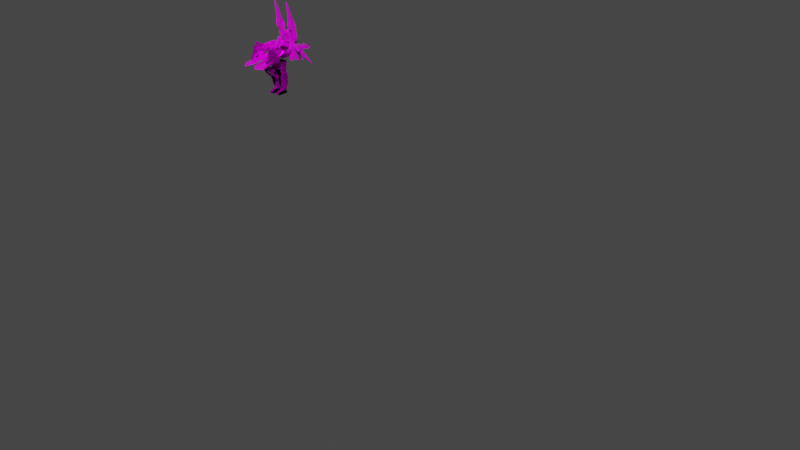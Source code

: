 # Source: s0.blend  (saved by Blender 2.93.21; exported with 4.5.12 LTS)
import bpy
from mathutils import Matrix  # noqa: F401  (used for matrix-valued properties, if any)

bpy.ops.wm.read_factory_settings(use_empty=True)
scene = bpy.context.scene
scene.name = 'Scene'

# ---- collections
col_h1 = bpy.data.collections.new('h1'); scene.collection.children.link(col_h1)
col_h66 = bpy.data.collections.new('h66'); scene.collection.children.link(col_h66)
col_h70 = bpy.data.collections.new('h70'); scene.collection.children.link(col_h70)
col_h74 = bpy.data.collections.new('h74'); scene.collection.children.link(col_h74)
col_h78 = bpy.data.collections.new('h78'); scene.collection.children.link(col_h78)
col_h82 = bpy.data.collections.new('h82'); scene.collection.children.link(col_h82)
col_h86 = bpy.data.collections.new('h86'); scene.collection.children.link(col_h86)
col_h202 = bpy.data.collections.new('h202'); scene.collection.children.link(col_h202)
col_h206 = bpy.data.collections.new('h206'); scene.collection.children.link(col_h206)
col_b54 = bpy.data.collections.new('b54'); scene.collection.children.link(col_b54)
col_b142 = bpy.data.collections.new('b142'); scene.collection.children.link(col_b142)
col_a50 = bpy.data.collections.new('a50'); scene.collection.children.link(col_a50)
col_a54 = bpy.data.collections.new('a54'); scene.collection.children.link(col_a54)
col_a134 = bpy.data.collections.new('a134'); scene.collection.children.link(col_a134)
col_l50 = bpy.data.collections.new('l50'); scene.collection.children.link(col_l50)
col_l46 = bpy.data.collections.new('l46'); scene.collection.children.link(col_l46)
col_l54 = bpy.data.collections.new('l54'); scene.collection.children.link(col_l54)
col_l150 = bpy.data.collections.new('l150'); scene.collection.children.link(col_l150)
col_r70 = bpy.data.collections.new('r70'); scene.collection.children.link(col_r70)
col_r74 = bpy.data.collections.new('r74'); scene.collection.children.link(col_r74)
col_r222 = bpy.data.collections.new('r222'); scene.collection.children.link(col_r222)

# ---- images (referenced by path relative to the original .blend; pixels are not part of the script)
import os
ASSET_DIR = os.environ.get("B2B_ASSET_DIR", "")  # directory of the original .blend (textures are referenced by path, not embedded)
HERE = os.path.dirname(os.path.abspath(__file__))  # packed textures are extracted next to this script under _unpacked/

def load_image(name, relpath, width, height, colorspace="sRGB"):
    """Load a texture the original file referenced (path relative to the .blend, or extracted next to this script)."""
    p = next((c for c in (os.path.join(HERE, relpath), os.path.join(ASSET_DIR, relpath)) if relpath and os.path.exists(c)), "")
    if p:
        img = bpy.data.images.load(p, check_existing=True)
        img.name = name
    else:  # same state as the original file: an image datablock whose file is absent (Cycles renders it pink)
        img = bpy.data.images.new(name, width, height)
        img.source = "FILE"
        img.filepath = "//" + (relpath or name)
    img.colorspace_settings.name = colorspace
    return img
img_s0__png = load_image('s0_.png', 's0_.png', 1024, 1024, 'sRGB')
img_s0g_png = load_image('s0g.png', 's0g.png', 1024, 1024, 'sRGB')

# ---- materials (node trees are filled in below, after node groups)
mat_maintex = bpy.data.materials.new('maintex')
mat_maintex_1 = bpy.data.materials.new('maintex')
mat_maintex_1.use_transparent_shadow = False
mat_gold = bpy.data.materials.new('gold')
mat_gold.use_transparent_shadow = False

# ---- material node trees
mat_maintex_1.use_nodes = True; mat_maintex_1.node_tree.nodes.clear()
_N = mat_maintex_1.node_tree.nodes; _L = mat_maintex_1.node_tree.links
n0 = _N.new('ShaderNodeOutputMaterial'); n0.name = 'Material Output'; n0.location = (300, 300)
n1 = _N.new('ShaderNodeBsdfPrincipled'); n1.name = 'Principled BSDF'; n1.location = (10, 300)
n1.distribution = 'GGX'
n1.subsurface_method = 'BURLEY'
n1.inputs[2].default_value = 0.1136
n1.inputs[3].default_value = 1.45
n1.inputs[13].default_value = 1.0
n1.inputs[27].default_value = (0.0, 0.0, 0.0, 1.0)
n1.inputs[28].default_value = 1.0
n2 = _N.new('ShaderNodeTexImage'); n2.name = 'baseColorTexture'; n2.location = (-433, 207)
n2.label = 'baseColorTexture'
n2.image = img_s0__png
n2.interpolation = 'Closest'
n3 = _N.new('ShaderNodeUVMap'); n3.name = 'UV Map'; n3.location = (-631, 176)
n3.uv_map = 'UVMap'
_L.new(n1.outputs[0], n0.inputs[0])
_L.new(n2.outputs[0], n1.inputs[0])
_L.new(n3.outputs[0], n2.inputs[0])
n0.is_active_output = True
mat_gold.use_nodes = True; mat_gold.node_tree.nodes.clear()
_N = mat_gold.node_tree.nodes; _L = mat_gold.node_tree.links
n0 = _N.new('ShaderNodeOutputMaterial'); n0.name = 'Material Output'; n0.location = (300, 300)
n1 = _N.new('ShaderNodeBsdfPrincipled'); n1.name = 'Principled BSDF'; n1.location = (10, 300)
n1.distribution = 'GGX'
n1.subsurface_method = 'BURLEY'
n1.inputs[1].default_value = 0.8455
n1.inputs[2].default_value = 0.1364
n1.inputs[3].default_value = 1.45
n1.inputs[13].default_value = 0.0
n1.inputs[27].default_value = (0.0, 0.0, 0.0, 1.0)
n1.inputs[28].default_value = 1.0
n2 = _N.new('ShaderNodeTexImage'); n2.name = 'baseColorTexture'; n2.location = (-433, 207)
n2.label = 'baseColorTexture'
n2.image = img_s0g_png
n2.interpolation = 'Closest'
n3 = _N.new('ShaderNodeUVMap'); n3.name = 'UV Map'; n3.location = (-631, 176)
n3.uv_map = 'UVMap'
_L.new(n1.outputs[0], n0.inputs[0])
_L.new(n2.outputs[0], n1.inputs[0])
_L.new(n3.outputs[0], n2.inputs[0])
n0.is_active_output = True

# ---- world
world_world = bpy.data.worlds.new('World'); scene.world = world_world
world_world.use_nodes = True; world_world.node_tree.nodes.clear()
_N = world_world.node_tree.nodes; _L = world_world.node_tree.links
n0 = _N.new('ShaderNodeOutputWorld'); n0.name = 'World Output'; n0.location = (300, 300)
n1 = _N.new('ShaderNodeBackground'); n1.name = 'Background'; n1.location = (10, 300)
n1.inputs[0].default_value = (0.05088, 0.05088, 0.05088, 1.0)
_L.new(n1.outputs[0], n0.inputs[0])
n0.is_active_output = True
world_world.color = (0.05088, 0.05088, 0.05088)
world_world.use_sun_shadow = False
world_world.sun_shadow_jitter_overblur = 0.0

# ---- meshes
me_bodymesh = bpy.data.meshes.new('BodyMesh')
me_bodymesh.from_pydata([], [], [])
me_bodymesh.materials.append(None)
me_bodymesh.update()
me_head = bpy.data.meshes.new('Head')
me_head.from_pydata([], [], [])
me_head.materials.append(None)
me_head.update()
me_legmesh = bpy.data.meshes.new('LegMesh')
me_legmesh.from_pydata([], [], [])
me_legmesh.materials.append(None)
me_legmesh.update()
me_armmesh = bpy.data.meshes.new('ArmMesh')
me_armmesh.from_pydata([], [], [])
me_armmesh.materials.append(None)
me_armmesh.update()
me_cube_006 = bpy.data.meshes.new('Cube.006')
me_cube_006.from_pydata([], [], [])
me_cube_006.materials.append(None)
me_cube_006.update()
me_002 = bpy.data.meshes.new('立方体.002')
me_002.from_pydata([(1.552, 0.8473, -7.791), (1.552, 1.337, -7.887), (3.017, 1.627, -6.334), (3.017, 1.137, -6.238), (2.161, 0.4506, -2.736), (1.0, -0.2737, 0.08255), (2.181, 0.9643, -2.714), (1.0, 0.1781, 0.2163), (0.4178, 1.06, -6.414), (-1.74e-16, 0.1781, 0.2163), (0.4178, 0.6491, -2.91), (-2.037e-16, -0.2737, 0.08255), (1.208, -0.1343, 0.05475), (1.059, -0.3141, 0.5643), (1.208, 0.2452, 0.1454), (1.059, 0.06545, 0.6549), (5.96e-08, 0.3831, -0.3199), (5.96e-08, -0.008444, 0.9456), (5.96e-08, 0.003607, -0.4106), (5.96e-08, -0.388, 0.8549)], [], [(6, 4, 3, 2), (8, 9, 7, 6), (6, 7, 5, 4), (10, 8, 1, 0), (8, 6, 2, 1), (4, 10, 0, 3), (7, 9, 11, 5), (4, 5, 11, 10), (1, 2, 3, 0), (11, 9, 8, 10), (16, 17, 15, 14), (14, 15, 13, 12), (16, 14, 12, 18), (15, 17, 19, 13), (12, 13, 19, 18)])
_uv = me_002.uv_layers.new(name='UVMap')
_uv.uv.foreach_set('vector', [0.04472, 0.9434, 0.04396, 0.9435, 0.05166, 0.923, 0.05222, 0.9233, 0.04052, 0.9437, 0.03438, 0.9559, 0.03893, 0.9557, 0.04472, 0.9434, 0.04472, 0.9434, 0.03893, 0.9557, 0.03809, 0.9549, 0.04396, 0.9435, 0.03969, 0.9437, 0.04052, 0.9437, 0.04247, 0.9227, 0.04175, 0.9223, 0.04052, 0.9437, 0.04472, 0.9434, 0.05222, 0.9233, 0.04247, 0.9227, 0.04396, 0.9435, 0.03969, 0.9437, 0.04175, 0.9223, 0.05166, 0.923, 0.03893, 0.9557, 0.03438, 0.9559, 0.03348, 0.955, 0.03809, 0.9549, 0.04396, 0.9435, 0.03809, 0.9549, 0.03348, 0.955, 0.03969, 0.9437, 0.04247, 0.9227, 0.05222, 0.9233, 0.05166, 0.923, 0.04175, 0.9223, 0.03348, 0.955, 0.03438, 0.9559, 0.04052, 0.9437, 0.03969, 0.9437, 0.389, 0.1463, 0.389, 0.1992, 0.437, 0.1892, 0.4418, 0.1649, 0.4418, 0.1649, 0.437, 0.1892, 0.437, 0.1863, 0.4418, 0.162, 0.389, 0.1463, 0.4418, 0.1649, 0.4418, 0.162, 0.389, 0.1434, 0.437, 0.1892, 0.389, 0.1992, 0.389, 0.1963, 0.437, 0.1863, 0.4418, 0.162, 0.437, 0.1863, 0.389, 0.1963, 0.389, 0.1434])
me_002.materials.append(mat_maintex_1)
me_002.use_remesh_fix_poles = True
me_002.use_remesh_preserve_attributes = False
me_002.update()
me_014 = bpy.data.meshes.new('立方体.014')
me_014.from_pydata([(2.085, 1.654, -0.3737), (1.755, 1.653, -0.7062), (2.085, -1.652, -0.3737), (1.755, -1.653, -0.7062), (1.413, -1.0, -0.2634), (1.557, -0.9978, 0.3772), (1.413, 1.0, -0.2634), (1.557, 1.002, 0.3772), (0.0, 1.0, 0.3632), (0.0, 1.0, 0.9464), (0.0, -1.0, 0.3632), (0.0, -1.0, 0.9464), (1.936, 1.347, -2.013), (1.551, 1.347, -2.011), (1.936, -1.347, -2.013), (1.551, -1.347, -2.011)], [], [(4, 6, 1, 3), (8, 9, 7, 6), (7, 5, 2, 0), (5, 4, 3, 2), (8, 6, 4, 10), (6, 7, 0, 1), (7, 9, 11, 5), (13, 12, 14, 15), (4, 5, 11, 10), (0, 2, 14, 12), (3, 1, 13, 15), (1, 0, 12, 13), (2, 3, 15, 14)])
_uv = me_014.uv_layers.new(name='UVMap')
_uv.uv.foreach_set('vector', [0.4406, 0.1809, 0.4406, 0.1809, 0.4477, 0.1735, 0.4477, 0.1735, 0.3975, 0.1016, 0.3927, 0.1137, 0.4327, 0.113, 0.432, 0.1004, 0.4442, 0.1918, 0.4442, 0.1918, 0.4547, 0.1743, 0.4547, 0.1743, 0.4442, 0.1918, 0.4406, 0.1809, 0.4477, 0.1735, 0.4547, 0.1743, 0.3975, 0.1016, 0.432, 0.1004, 0.432, 0.1004, 0.3975, 0.1016, 0.4406, 0.1809, 0.4442, 0.1918, 0.4547, 0.1743, 0.4477, 0.1735, 0.4327, 0.113, 0.3927, 0.1137, 0.3927, 0.1137, 0.4327, 0.113, 0.4467, 0.1496, 0.4537, 0.1503, 0.4537, 0.1503, 0.4467, 0.1496, 0.432, 0.1004, 0.4327, 0.113, 0.3927, 0.1137, 0.3975, 0.1016, 0.4547, 0.1743, 0.4547, 0.1743, 0.4537, 0.1503, 0.4537, 0.1503, 0.4477, 0.1735, 0.4477, 0.1735, 0.4467, 0.1496, 0.4467, 0.1496, 0.4477, 0.1735, 0.4547, 0.1743, 0.4537, 0.1503, 0.4467, 0.1496, 0.4547, 0.1743, 0.4477, 0.1735, 0.4467, 0.1496, 0.4537, 0.1503])
me_014.materials.append(mat_maintex_1)
me_014.use_remesh_fix_poles = True
me_014.use_remesh_preserve_attributes = False
me_014.update()
me_cube = bpy.data.meshes.new('Cube')
me_cube.from_pydata([(1.743, 0.0666, 0.5246), (1.834, 0.0666, -0.6661), (1.642, -0.7488, 0.3927), (1.671, -0.6924, -0.6257), (1.253, -0.8334, -0.5642), (1.258, -0.8616, 0.5963), (1.253, 0.0666, -0.7052), (1.107, 0.0666, 1.093), (-9.907e-15, -0.5539, 0.02849), (-1.013e-14, 0.0666, 1.419), (-1.013e-14, -1.595, -0.9587), (-1.02e-14, -1.341, 1.021), (1.688, -0.07442, -1.914), (1.6, -0.7206, -1.999), (1.256, -0.8488, -3.169), (0.5976, 0.0666, 1.281), (0.6142, -1.214, -0.2661), (0.6267, -0.3283, 0.04242), (0.6353, -1.073, 0.8508), (2.307, -0.3643, -0.8475)], [], [(1, 3, 13, 12), (17, 15, 7, 6), (7, 5, 2, 0), (5, 4, 3, 2), (17, 6, 4, 16), (6, 7, 0, 1), (15, 9, 11, 18), (14, 12, 13), (16, 18, 11, 10), (0, 2, 19), (4, 13, 3), (4, 6, 14), (6, 1, 12, 14), (4, 5, 18, 16), (7, 15, 18, 5), (8, 17, 16, 10), (8, 9, 15, 17), (4, 14, 13), (3, 1, 19), (1, 0, 19), (2, 3, 19)])
_uv = me_cube.uv_layers.new(name='UVMap')
_uv.uv.foreach_set('vector', [0.05265, 0.945, 0.05117, 0.9454, 0.05053, 0.9329, 0.05133, 0.9337, 0.0417, 0.9514, 0.04144, 0.9627, 0.04606, 0.961, 0.04738, 0.9446, 0.04606, 0.961, 0.04743, 0.9564, 0.05091, 0.9546, 0.05182, 0.9558, 0.04743, 0.9564, 0.04738, 0.9459, 0.05117, 0.9454, 0.05091, 0.9546, 0.0417, 0.9514, 0.04738, 0.9446, 0.04738, 0.9459, 0.04159, 0.9486, 0.04738, 0.9446, 0.04606, 0.961, 0.05182, 0.9558, 0.05265, 0.945, 0.04144, 0.9627, 0.03602, 0.9639, 0.03602, 0.9603, 0.04178, 0.9588, 0.0474, 0.9223, 0.05133, 0.9337, 0.05053, 0.9329, 0.04159, 0.9486, 0.04178, 0.9588, 0.03602, 0.9603, 0.03602, 0.9423, 0.05182, 0.9558, 0.05091, 0.9546, 0.05182, 0.9558, 0.04738, 0.9459, 0.05053, 0.9329, 0.05117, 0.9454, 0.04738, 0.9459, 0.04738, 0.9446, 0.0474, 0.9223, 0.04738, 0.9446, 0.05265, 0.945, 0.05133, 0.9337, 0.0474, 0.9223, 0.04738, 0.9459, 0.04743, 0.9564, 0.04178, 0.9588, 0.04159, 0.9486, 0.04606, 0.961, 0.04144, 0.9627, 0.04178, 0.9588, 0.04743, 0.9564, 0.03602, 0.9513, 0.0417, 0.9514, 0.04159, 0.9486, 0.03602, 0.9423, 0.03602, 0.9513, 0.03602, 0.9639, 0.04144, 0.9627, 0.0417, 0.9514, 0.04738, 0.9459, 0.0474, 0.9223, 0.05053, 0.9329, 0.05117, 0.9454, 0.05265, 0.945, 0.05117, 0.9454, 0.05265, 0.945, 0.05182, 0.9558, 0.05265, 0.945, 0.05091, 0.9546, 0.05117, 0.9454, 0.05091, 0.9546])
me_cube.materials.append(mat_maintex_1)
me_cube.use_remesh_fix_poles = True
me_cube.use_remesh_preserve_attributes = False
me_cube.update()
me_x = bpy.data.meshes.new('立方体')
me_x.from_pydata([(0.3882, -1.016, -1.965), (0.3882, -1.109, -1.571), (0.9164, -0.463, -0.7356), (0.9164, -0.6893, -0.03999), (-4.208e-17, -0.463, -0.1002), (-4.208e-17, -0.6893, 0.5954), (4.973e-17, -1.016, -2.247), (4.973e-17, -1.16, -1.802), (0.08123, -1.059, -1.626), (0.08123, -1.776, 1.67), (0.08123, -0.8693, -1.176), (0.08123, -1.533, 1.681), (-0.01646, -0.8693, -1.176), (-0.01646, -1.533, 1.681), (-0.01646, -1.059, -1.626), (-0.01646, -1.776, 1.67), (3.794e-08, 0.9484, -0.6458), (3.794e-08, 1.229, -0.5739), (0.9262, 1.229, -0.5386), (0.9262, 0.9484, -0.6105), (0.9262, 1.075, -2.14), (0.9262, 0.9484, -0.6105), (0.9262, 1.36, -1.912), (0.9262, 1.229, -0.5386), (3.794e-08, 1.36, -1.947), (3.794e-08, 1.229, -0.5739), (3.794e-08, 1.075, -2.175), (3.794e-08, 0.9484, -0.6458), (0.9445, 1.088, -0.9223), (0.8914, 0.8723, 1.768), (0.9445, 1.177, -0.6063), (0.8808, 0.9679, 1.952), (0.5911, 1.174, -0.5576), (0.5724, 0.985, 1.677), (0.5911, 1.085, -0.8736), (0.583, 0.8894, 1.493), (7.588e-08, 0.7996, 2.564), (7.588e-08, 0.8956, 2.742), (7.588e-08, 0.8394, 3.644), (7.588e-08, 0.7315, 3.42), (7.588e-08, 0.7315, 3.42), (7.588e-08, 0.8394, 3.644), (7.588e-08, 0.8956, 2.742), (7.588e-08, 0.7996, 2.564), (1.202, -0.2025, -4.56), (1.244, -0.2274, -2.73), (1.221, 0.3061, -3.63), (1.24, 0.333, -2.236), (1.422, 0.2779, -3.668), (1.44, 0.3048, -2.275), (1.285, 0.7979, -2.758), (1.46, 1.057, -0.4059), (1.485, 0.7696, -2.796)], [], [(4, 5, 3, 2), (2, 3, 1, 0), (4, 2, 0, 6), (3, 5, 7, 1), (0, 1, 7, 6), (12, 13, 11, 10), (10, 11, 9, 8), (12, 10, 8, 14), (11, 13, 15, 9), (8, 9, 15, 14), (27, 21, 19, 16), (24, 25, 23, 22), (22, 23, 21, 20), (21, 23, 18, 19), (24, 22, 20, 26), (25, 27, 16, 17), (23, 25, 17, 18), (20, 21, 27, 26), (18, 17, 16, 19), (32, 33, 31, 30), (30, 31, 29, 28), (35, 29, 40, 43), (32, 30, 28, 34), (29, 31, 41, 40), (33, 35, 43, 42), (28, 29, 35, 34), (31, 33, 42, 41), (43, 40, 39, 36), (40, 41, 38, 39), (42, 43, 36, 37), (41, 42, 37, 38), (38, 37, 36, 39), (44, 45, 47, 46), (49, 48, 52, 51), (48, 49, 45, 44), (46, 48, 44), (49, 47, 45), (50, 51, 52), (48, 46, 50, 52), (47, 49, 51), (46, 47, 51, 50)])
_uv = me_x.uv_layers.new(name='UVMap')
_uv.uv.foreach_set('vector', [0.1263, 0.08898, 0.1007, 0.104, 0.1825, 0.1899, 0.2082, 0.1749, 0.2082, 0.1749, 0.1825, 0.1899, 0.2052, 0.09944, 0.2197, 0.09094, 0.1263, 0.08898, 0.2082, 0.1749, 0.2197, 0.09094, 0.2053, 0.04261, 0.1825, 0.1899, 0.1007, 0.104, 0.189, 0.05222, 0.2052, 0.09944, 0.2197, 0.09094, 0.2052, 0.09944, 0.189, 0.05222, 0.2053, 0.04261, 0.3872, 0.1707, 0.3872, 0.2049, 0.3906, 0.2049, 0.3906, 0.1707, 0.3906, 0.1707, 0.3906, 0.2049, 0.3906, 0.2047, 0.3906, 0.1653, 0.3872, 0.1707, 0.3906, 0.1707, 0.3906, 0.1653, 0.3872, 0.1653, 0.3906, 0.2049, 0.3872, 0.2049, 0.3872, 0.2047, 0.3906, 0.2047, 0.3906, 0.1653, 0.3906, 0.2047, 0.3872, 0.2047, 0.3872, 0.1653, 0.2772, 0.399, 0.3082, 0.3982, 0.3082, 0.3982, 0.2772, 0.399, 0.2834, 0.3845, 0.2812, 0.4009, 0.312, 0.4001, 0.3137, 0.3835, 0.3137, 0.3835, 0.312, 0.4001, 0.3082, 0.3982, 0.31, 0.3794, 0.3082, 0.3982, 0.312, 0.4001, 0.312, 0.4001, 0.3082, 0.3982, 0.2834, 0.3845, 0.3137, 0.3835, 0.31, 0.3794, 0.2794, 0.3805, 0.2812, 0.4009, 0.2772, 0.399, 0.2772, 0.399, 0.2812, 0.4009, 0.312, 0.4001, 0.2812, 0.4009, 0.2812, 0.4009, 0.312, 0.4001, 0.31, 0.3794, 0.3082, 0.3982, 0.2772, 0.399, 0.2794, 0.3805, 0.312, 0.4001, 0.2812, 0.4009, 0.2772, 0.399, 0.3082, 0.3982, 0.3755, 0.2247, 0.4095, 0.224, 0.4121, 0.2135, 0.3736, 0.2129, 0.3736, 0.2129, 0.4121, 0.2135, 0.4095, 0.2147, 0.3694, 0.2143, 0.4069, 0.2252, 0.4095, 0.2147, 0.4523, 0.2157, 0.4503, 0.2269, 0.3755, 0.2247, 0.3736, 0.2129, 0.3694, 0.2143, 0.3713, 0.2262, 0.4095, 0.2147, 0.4121, 0.2135, 0.4509, 0.2125, 0.4523, 0.2157, 0.4095, 0.224, 0.4069, 0.2252, 0.4503, 0.2269, 0.449, 0.2243, 0.3694, 0.2143, 0.4095, 0.2147, 0.4069, 0.2252, 0.3713, 0.2262, 0.4121, 0.2135, 0.4095, 0.224, 0.449, 0.2243, 0.4509, 0.2125, 0.4503, 0.2269, 0.4523, 0.2157, 0.4523, 0.2157, 0.4503, 0.2269, 0.4523, 0.2157, 0.4509, 0.2125, 0.4509, 0.2125, 0.4523, 0.2157, 0.449, 0.2243, 0.4503, 0.2269, 0.4503, 0.2269, 0.449, 0.2243, 0.4509, 0.2125, 0.449, 0.2243, 0.449, 0.2243, 0.4509, 0.2125, 0.4509, 0.2125, 0.449, 0.2243, 0.4503, 0.2269, 0.4523, 0.2157, 0.3767, 0.114, 0.3891, 0.1429, 0.4175, 0.1384, 0.4184, 0.1183, 0.4159, 0.1384, 0.4168, 0.1183, 0.4406, 0.1228, 0.4633, 0.151, 0.4168, 0.1183, 0.4159, 0.1384, 0.3872, 0.143, 0.3748, 0.1141, 0.4184, 0.1183, 0.4168, 0.1183, 0.3767, 0.114, 0.4159, 0.1384, 0.4175, 0.1384, 0.3872, 0.143, 0.4421, 0.1227, 0.4633, 0.151, 0.4406, 0.1228, 0.4168, 0.1183, 0.4184, 0.1183, 0.4421, 0.1227, 0.4406, 0.1228, 0.4175, 0.1384, 0.4159, 0.1384, 0.4649, 0.151, 0.4184, 0.1183, 0.4175, 0.1384, 0.4649, 0.151, 0.4421, 0.1227])
me_x.materials.append(mat_maintex_1)
me_x.use_remesh_fix_poles = True
me_x.use_remesh_preserve_attributes = False
me_x.update()
me_001 = bpy.data.meshes.new('立方体.001')
me_001.from_pydata([(0.0, -0.5849, 0.7545), (-8.431e-09, -0.6993, 0.3194), (-8.431e-09, -0.7267, 0.6755), (0.2167, -0.3433, 0.3468), (0.09515, -0.7582, 0.6755), (0.2167, -0.6993, 0.3194), (-8.431e-09, -0.3433, 0.3468), (0.0, 0.2138, 0.9056), (0.3694, 0.07003, 0.3137), (-8.431e-09, -0.153, 0.1438), (0.0, 0.4964, -0.622), (0.3694, 0.3036, -0.5997), (-8.431e-09, 0.08061, -0.7696), (0.0, 0.9113, -3.244), (0.0, 0.2537, -4.133)], [], [(5, 4, 2, 1), (11, 14, 13), (6, 3, 5, 1), (3, 0, 4, 5), (3, 6, 9, 8), (0, 2, 4), (7, 8, 11, 10), (0, 3, 8, 7), (8, 9, 12, 11), (11, 13, 10), (11, 12, 14)])
_uv = me_001.uv_layers.new(name='UVMap')
_uv.uv.foreach_set('vector', [0.03859, 0.9468, 0.03828, 0.9487, 0.03845, 0.9487, 0.03859, 0.9468, 0.0438, 0.942, 0.04354, 0.9237, 0.04696, 0.9283, 0.04044, 0.9469, 0.04044, 0.9469, 0.03859, 0.9468, 0.03859, 0.9468, 0.04044, 0.9469, 0.03919, 0.9491, 0.03828, 0.9487, 0.03859, 0.9468, 0.04044, 0.9469, 0.04044, 0.9469, 0.04143, 0.9459, 0.04259, 0.9468, 0.03919, 0.9491, 0.03845, 0.9487, 0.03828, 0.9487, 0.04334, 0.9498, 0.04259, 0.9468, 0.0438, 0.942, 0.0448, 0.9419, 0.03919, 0.9491, 0.04044, 0.9469, 0.04259, 0.9468, 0.04334, 0.9498, 0.04259, 0.9468, 0.04143, 0.9459, 0.04264, 0.9411, 0.0438, 0.942, 0.0438, 0.942, 0.04696, 0.9283, 0.0448, 0.9419, 0.0438, 0.942, 0.04264, 0.9411, 0.04354, 0.9237])
me_001.materials.append(mat_maintex_1)
me_001.use_remesh_fix_poles = True
me_001.use_remesh_preserve_attributes = False
me_001.update()
me_bodymesh_1 = bpy.data.meshes.new('BodyMesh')
me_bodymesh_1.from_pydata([(0.1074, 0.1806, -0.1979), (0.1647, -0.1299, 0.5039), (0.2331, -0.1474, -0.2974), (0.06907, -0.08606, 0.5641), (0.06907, 0.03324, 0.5641), (0.06907, -0.08606, 0.6479), (0.06907, 0.03324, 0.6479), (0.09896, 0.1948, -0.1116), (0.1962, -0.108, 0.001354), (0.1861, 0.1068, 0.3102), (0.1647, 0.08536, 0.5229), (0.1861, -0.1535, 0.3347), (0.2984, 0.04755, 0.489), (0.2984, -0.1004, 0.489), (0.2984, 0.04755, 0.3777), (0.2984, -0.1004, 0.3777), (-8.144e-19, -0.1299, 0.5222), (5.285e-18, -0.1877, -0.3782), (1.466e-17, 0.08597, -0.336), (3.393e-18, 0.08536, 0.5412), (0.0, -0.08606, 0.5641), (0.0, 0.03324, 0.5641), (0.0, -0.08606, 0.6479), (0.0, 0.03324, 0.6479), (-8.796e-18, -0.1916, 0.007104), (6.681e-05, 0.1309, 0.04491), (0.0, -0.2268, 0.3682), (1.357e-18, 0.1068, 0.3743), (0.1962, 0.1053, 0.04977), (0.2472, 0.1432, -0.2595), (0.01665, -0.1394, -0.578), (0.01665, -0.1394, -0.3235), (0.01665, 0.115, -0.578), (0.01665, 0.115, -0.3235), (0.2711, -0.1394, -0.578), (0.2711, -0.1394, -0.3235), (0.2711, 0.115, -0.578), (0.2711, 0.115, -0.3235)], [], [(1, 10, 4, 3), (27, 19, 10, 9), (18, 29, 2, 17), (16, 1, 3, 20), (20, 3, 5, 22), (3, 4, 6, 5), (29, 28, 8, 2), (28, 9, 11, 8), (25, 27, 9, 28), (1, 11, 15, 13), (10, 1, 13, 12), (11, 9, 14, 15), (9, 10, 12, 14), (8, 11, 26, 24), (2, 8, 24, 17), (4, 21, 23, 6), (6, 23, 22, 5), (10, 19, 21, 4), (11, 1, 16, 26), (0, 7, 28, 29), (7, 25, 28), (0, 29, 18), (7, 0, 18, 25), (30, 31, 33, 32), (32, 33, 37, 36), (36, 37, 35, 34), (34, 35, 31, 30), (32, 36, 34, 30), (37, 33, 31, 35)])
me_bodymesh_1.polygons.foreach_set('use_smooth', [True] * 29)
_uv = me_bodymesh_1.uv_layers.new(name='UVMap')
_uv.uv.foreach_set('vector', [0.01822, 0.894, 0.01822, 0.8949, 0.0124, 0.898, 0.0124, 0.898, 0.008467, 0.886, 0.008467, 0.8949, 0.01822, 0.8949, 0.01822, 0.886, 0.007589, 0.8298, 0.01968, 0.8335, 0.01899, 0.8306, 0.007589, 0.8266, 0.008467, 0.894, 0.01822, 0.894, 0.0124, 0.898, 0.008467, 0.898, 0.009866, 0.9111, 0.01749, 0.9111, 0.01749, 0.9203, 0.009866, 0.9203, 0.01749, 0.9111, 0.01749, 0.9111, 0.01749, 0.9203, 0.01749, 0.9203, 0.01968, 0.8335, 0.01793, 0.8485, 0.01793, 0.8462, 0.01899, 0.8306, 0.01793, 0.8485, 0.01968, 0.8646, 0.01968, 0.8646, 0.01793, 0.8462, 0.007592, 0.8484, 0.007589, 0.8646, 0.01968, 0.8646, 0.01793, 0.8485, 0.04513, 0.8986, 0.04513, 0.8831, 0.05186, 0.8866, 0.05186, 0.8967, 0.04513, 0.9003, 0.04513, 0.8986, 0.05186, 0.8967, 0.05186, 0.8967, 0.04513, 0.8831, 0.04513, 0.8831, 0.05186, 0.8866, 0.05186, 0.8866, 0.04513, 0.8831, 0.04513, 0.9003, 0.05186, 0.8967, 0.05186, 0.8866, 0.3287, 0.1843, 0.3305, 0.4369, 0.1619, 0.44, 0.1619, 0.1827, 0.3331, 0.03361, 0.3303, 0.2062, 0.1635, 0.2046, 0.1651, 0.03109, 0.01749, 0.9111, 0.009866, 0.9111, 0.009866, 0.9203, 0.01749, 0.9203, 0.01749, 0.9203, 0.009866, 0.9203, 0.009866, 0.9203, 0.01749, 0.9203, 0.01822, 0.8949, 0.008467, 0.8949, 0.008467, 0.898, 0.0124, 0.898, 0.05187, 0.878, 0.05064, 0.8878, 0.04118, 0.8888, 0.04118, 0.88, 0.01285, 0.8366, 0.01243, 0.8408, 0.01793, 0.8485, 0.01968, 0.8335, 0.01243, 0.8408, 0.007592, 0.8484, 0.01793, 0.8485, 0.01285, 0.8366, 0.01968, 0.8335, 0.007589, 0.8298, 0.01243, 0.8408, 0.01285, 0.8366, 0.007589, 0.8298, 0.007592, 0.8484, 0.03852, 0.787, 0.03852, 0.8028, 0.03852, 0.8028, 0.03852, 0.787, 0.03852, 0.787, 0.03852, 0.8028, 0.0543, 0.8028, 0.0543, 0.787, 0.0543, 0.787, 0.0543, 0.8028, 0.0543, 0.8028, 0.0543, 0.787, 0.0543, 0.787, 0.0543, 0.8028, 0.03852, 0.8028, 0.03852, 0.787, 0.03852, 0.787, 0.0543, 0.787, 0.0543, 0.787, 0.03852, 0.787, 0.0543, 0.8028, 0.03852, 0.8028, 0.03852, 0.8028, 0.0543, 0.8028])
me_bodymesh_1.materials.append(mat_maintex)
me_bodymesh_1.use_remesh_preserve_volume = False
me_bodymesh_1.use_remesh_preserve_attributes = False
me_bodymesh_1.use_mirror_vertex_groups = False
me_bodymesh_1.update()
me_003 = bpy.data.meshes.new('立方体.003')
me_003.from_pydata([(1.082, 0.5081, 2.271), (0.5652, 0.7385, 1.247), (1.082, 0.2105, 2.227), (0.5652, 0.1127, 1.153), (0.4222, -0.5259, -0.373), (0.4222, -1.0, 0.7473), (1.0, 0.6037, 1.002), (0.9827, 0.5033, 1.571), (4.446e-16, 0.6037, 1.002), (-0.01731, 0.5033, 1.571), (8.31e-17, -0.5259, -0.373), (0.0, -1.0, 0.7473), (0.8659, 0.1879, 1.025), (1.225, 0.2462, 2.166), (0.8659, 0.8137, 1.118), (1.225, 0.5439, 2.21), (1.172, -0.9026, -0.6807), (1.449, -0.08821, 0.1755), (1.622, -0.2043, -1.298), (1.709, 0.02731, -0.2578), (0.03461, -0.6984, -0.9123), (-1.596e-17, -0.2583, -0.554), (-1.596e-17, -0.6511, -0.7179), (-1.596e-17, -0.6511, -0.554)], [], [(12, 13, 2, 3), (8, 9, 7, 6), (6, 7, 5, 4), (14, 15, 13, 12), (8, 6, 4, 10), (1, 0, 15, 14), (7, 9, 11, 5), (1, 14, 12, 3), (4, 5, 11, 10), (3, 2, 0, 1), (15, 0, 2, 13), (20, 21, 19, 18), (18, 19, 17, 16), (20, 18, 16, 22), (19, 21, 23, 17), (16, 17, 23, 22)])
_uv = me_003.uv_layers.new(name='UVMap')
_uv.uv.foreach_set('vector', [0.3936, 0.1546, 0.4054, 0.2022, 0.399, 0.2048, 0.3804, 0.1596, 0.4062, 0.122, 0.4061, 0.127, 0.415, 0.1266, 0.4151, 0.1217, 0.4151, 0.1217, 0.415, 0.1266, 0.4095, 0.1267, 0.4095, 0.1149, 0.4014, 0.1645, 0.4091, 0.2065, 0.4054, 0.2022, 0.3936, 0.1546, 0.4062, 0.122, 0.4151, 0.1217, 0.4095, 0.1149, 0.4054, 0.115, 0.3886, 0.1694, 0.4028, 0.209, 0.4091, 0.2065, 0.4014, 0.1645, 0.415, 0.1266, 0.4061, 0.127, 0.4054, 0.1269, 0.4095, 0.1267, 0.3886, 0.1694, 0.4014, 0.1645, 0.3936, 0.1546, 0.3804, 0.1596, 0.4095, 0.1149, 0.4095, 0.1267, 0.4054, 0.1269, 0.4054, 0.115, 0.3804, 0.1596, 0.399, 0.2048, 0.4028, 0.209, 0.3886, 0.1694, 0.4091, 0.2065, 0.4028, 0.209, 0.399, 0.2048, 0.4054, 0.2022, 0.3865, 0.1679, 0.3902, 0.1796, 0.4213, 0.1912, 0.4202, 0.1608, 0.4202, 0.1608, 0.4213, 0.1912, 0.4174, 0.187, 0.4075, 0.1694, 0.3865, 0.1679, 0.4202, 0.1608, 0.4075, 0.1694, 0.3858, 0.1721, 0.4213, 0.1912, 0.3902, 0.1796, 0.3855, 0.1753, 0.4174, 0.187, 0.4075, 0.1694, 0.4174, 0.187, 0.3855, 0.1753, 0.3858, 0.1721])
me_003.materials.append(mat_maintex_1)
me_003.use_remesh_fix_poles = True
me_003.use_remesh_preserve_attributes = False
me_003.update()
me_004 = bpy.data.meshes.new('立方体.004')
me_004.from_pydata([(5.15, -0.8923, 1.954), (4.545, -0.8923, 3.579), (5.15, 0.733, 1.954), (4.545, 0.733, 3.579), (6.775, -0.8923, 1.954), (6.775, -0.8923, 3.579), (6.775, 0.733, 1.954), (6.775, 0.733, 3.579)], [], [(0, 1, 3, 2), (2, 3, 7, 6), (6, 7, 5, 4), (4, 5, 1, 0), (2, 6, 4, 0), (7, 3, 1, 5)])
_uv = me_004.uv_layers.new(name='UVMap')
_uv.uv.foreach_set('vector', [0.402, 0.1503, 0.3881, 0.1878, 0.3881, 0.1878, 0.402, 0.1503, 0.402, 0.1503, 0.3881, 0.1878, 0.4395, 0.1878, 0.4395, 0.1503, 0.4395, 0.1503, 0.4395, 0.1878, 0.4395, 0.1878, 0.4395, 0.1503, 0.4395, 0.1503, 0.4395, 0.1878, 0.3881, 0.1878, 0.402, 0.1503, 0.402, 0.1503, 0.4395, 0.1503, 0.4395, 0.1503, 0.402, 0.1503, 0.4395, 0.1878, 0.3881, 0.1878, 0.3881, 0.1878, 0.4395, 0.1878])
me_004.materials.append(mat_maintex_1)
me_004.use_remesh_fix_poles = True
me_004.use_remesh_preserve_attributes = False
me_004.update()
me_005 = bpy.data.meshes.new('立方体.005')
me_005.from_pydata([(0.06851, 1.0, -0.924), (0.06851, 1.0, 0.8171), (3.222, 1.804, -0.9951), (3.222, 1.804, 0.8882), (5.146, 4.988, 0.8882), (5.146, 4.988, -0.9951), (3.479, 3.577, -0.9951), (3.479, 3.577, 0.8882), (6.877, 0.7563, 0.8882), (6.877, 0.7563, -0.9951), (6.735, 3.304, 0.8882), (6.735, 3.304, -0.9951), (12.63, 0.3277, 0.4033), (12.63, 0.3277, -0.5101), (7.005, 7.105e-15, -0.9951), (7.005, 7.105e-15, 0.8882), (0.06851, -1.0, -0.6762), (0.06851, -1.0, 0.5694), (4.697, 7.105e-15, 0.8882), (4.697, 7.105e-15, -0.9951), (3.222, -1.804, -0.7271), (3.222, -1.804, 0.6203), (5.146, -4.988, 0.6203), (5.146, -4.988, -0.7271), (3.479, -3.577, -0.7271), (3.479, -3.577, 0.6203), (0.06851, 7.105e-15, -0.924), (0.06851, 7.105e-15, 0.8171), (3.222, 7.105e-15, -0.9951), (3.222, 7.105e-15, 0.8882), (6.877, -0.7563, 0.8882), (6.877, -0.7563, -0.9951), (6.735, -3.304, 0.6203), (6.735, -3.304, -0.7271), (12.63, -0.3277, 0.4033), (12.63, -0.3277, -0.5101)], [], [(26, 27, 1, 0), (0, 1, 3, 2), (19, 6, 5), (3, 18, 4, 7), (9, 8, 15, 14), (5, 4, 10, 11), (28, 2, 6, 19), (6, 7, 4, 5), (2, 3, 7, 6), (8, 18, 15), (10, 8, 12), (3, 1, 27, 29), (0, 2, 28, 26), (19, 5, 9, 14), (11, 10, 12, 13), (8, 9, 13, 12), (9, 5, 11, 13), (18, 3, 29), (26, 16, 17, 27), (16, 20, 21, 17), (19, 23, 24), (18, 15, 14, 19), (31, 14, 15, 30), (23, 33, 32, 22), (28, 19, 24, 20), (24, 23, 22, 25), (20, 24, 25, 21), (29, 21, 18), (4, 18, 8, 10), (21, 29, 27, 17), (16, 26, 28, 20), (19, 14, 31, 23), (33, 35, 34, 32), (30, 34, 35, 31), (31, 35, 33, 23), (30, 32, 34), (32, 30, 18, 22), (18, 30, 15), (22, 18, 21, 20, 25)])
_uv = me_005.uv_layers.new(name='UVMap')
_uv.uv.foreach_set('vector', [0.3711, 0.1309, 0.3711, 0.1309, 0.373, 0.1577, 0.373, 0.1577, 0.373, 0.1577, 0.373, 0.1577, 0.4028, 0.1557, 0.4028, 0.1557, 0.4077, 0.145, 0.4043, 0.1662, 0.4142, 0.1746, 0.3996, 0.2015, 0.3985, 0.1853, 0.4246, 0.2085, 0.4094, 0.2093, 0.4244, 0.1495, 0.4244, 0.1495, 0.4252, 0.145, 0.4252, 0.145, 0.4142, 0.1746, 0.4142, 0.1746, 0.4236, 0.1646, 0.4236, 0.1646, 0.4028, 0.145, 0.4028, 0.1557, 0.4043, 0.1662, 0.4077, 0.145, 0.4043, 0.1662, 0.4043, 0.1662, 0.4142, 0.1746, 0.4142, 0.1746, 0.4028, 0.1557, 0.4028, 0.1557, 0.4043, 0.1662, 0.4043, 0.1662, 0.4492, 0.09906, 0.4302, 0.1548, 0.3986, 0.1145, 0.4246, 0.1924, 0.4132, 0.1787, 0.4404, 0.1491, 0.4028, 0.1557, 0.373, 0.1577, 0.3711, 0.1309, 0.4028, 0.145, 0.373, 0.1577, 0.4028, 0.1557, 0.4028, 0.145, 0.3711, 0.1309, 0.4153, 0.145, 0.4142, 0.1746, 0.4244, 0.1495, 0.4252, 0.145, 0.4236, 0.1646, 0.4236, 0.1646, 0.4586, 0.149, 0.4586, 0.149, 0.4244, 0.1495, 0.4244, 0.1495, 0.4586, 0.149, 0.4586, 0.149, 0.4244, 0.1495, 0.4142, 0.1746, 0.4236, 0.1646, 0.4586, 0.149, 0.4077, 0.145, 0.4028, 0.1557, 0.4021, 0.1481, 0.3711, 0.1309, 0.3711, 0.1053, 0.3711, 0.1053, 0.3711, 0.1309, 0.3711, 0.1053, 0.404, 0.1091, 0.404, 0.1091, 0.3711, 0.1053, 0.4153, 0.145, 0.4295, 0.1173, 0.4129, 0.109, 0.4153, 0.145, 0.4252, 0.145, 0.4252, 0.145, 0.4153, 0.145, 0.4244, 0.1405, 0.4252, 0.145, 0.4252, 0.145, 0.4244, 0.1405, 0.4295, 0.1173, 0.45, 0.1303, 0.45, 0.1303, 0.4295, 0.1173, 0.4028, 0.145, 0.4077, 0.145, 0.4129, 0.109, 0.404, 0.1091, 0.4129, 0.109, 0.4295, 0.1173, 0.4295, 0.1173, 0.4129, 0.109, 0.404, 0.1091, 0.4129, 0.109, 0.4129, 0.109, 0.404, 0.1091, 0.4021, 0.1481, 0.3997, 0.1165, 0.4077, 0.145, 0.4246, 0.2085, 0.3985, 0.1853, 0.4132, 0.1787, 0.4246, 0.1924, 0.3997, 0.1165, 0.4021, 0.1481, 0.3711, 0.1419, 0.3699, 0.1151, 0.3711, 0.1053, 0.3711, 0.1309, 0.4028, 0.145, 0.404, 0.1091, 0.4153, 0.145, 0.4252, 0.145, 0.4244, 0.1405, 0.4295, 0.1173, 0.45, 0.1303, 0.4586, 0.141, 0.4586, 0.141, 0.45, 0.1303, 0.4244, 0.1405, 0.4586, 0.141, 0.4586, 0.141, 0.4244, 0.1405, 0.4244, 0.1405, 0.4586, 0.141, 0.45, 0.1303, 0.4295, 0.1173, 0.4244, 0.1405, 0.45, 0.1303, 0.4586, 0.141, 0.45, 0.1303, 0.4357, 0.1645, 0.4077, 0.145, 0.432, 0.1217, 0.4399, 0.1646, 0.3661, 0.1039, 0.4221, 0.1126, 0.4354, 0.1183, 0.4072, 0.1699, 0.3968, 0.115, 0.404, 0.1003, 0.4085, 0.1149])
me_005.materials.append(mat_maintex_1)
me_005.use_remesh_fix_poles = True
me_005.use_remesh_preserve_attributes = False
me_005.update()
me_006 = bpy.data.meshes.new('立方体.006')
me_006.from_pydata([(0.2432, -0.6171, -5.886), (0.09794, -0.7624, -3.3), (0.2432, 0.6171, -5.886), (0.09794, 0.7624, -3.3), (1.477, -0.6171, -5.886), (1.623, -0.7624, -3.3), (1.477, 0.6171, -5.886), (1.623, 0.7624, -3.3), (0.2432, -0.4732, -8.187), (0.09794, -0.8343, -5.421), (0.2432, 1.085, -8.403), (0.09794, 0.7624, -5.817), (1.477, -0.4732, -8.187), (1.623, -0.8343, -5.421), (1.477, 1.085, -8.403), (1.623, 0.7624, -5.817), (0.4065, -0.3289, -9.684), (0.4065, 0.4728, -10.0), (1.314, -0.3289, -9.684), (1.314, 0.4728, -10.0), (0.5027, -1.675, -10.57), (0.5027, -1.769, -9.99), (0.5027, 0.8448, -10.57), (0.5027, 0.511, -9.431), (1.286, -1.675, -10.57), (1.286, -1.769, -9.99), (1.286, 0.8448, -10.57), (1.286, 0.511, -9.431)], [], [(0, 1, 3, 2), (2, 3, 7, 6), (6, 7, 5, 4), (4, 5, 1, 0), (2, 6, 4, 0), (7, 3, 1, 5), (8, 9, 11, 10), (10, 11, 15, 14), (14, 15, 13, 12), (12, 13, 9, 8), (10, 14, 19, 17), (15, 11, 9, 13), (17, 19, 18, 16), (8, 10, 17, 16), (14, 12, 18, 19), (12, 8, 16, 18), (20, 21, 23, 22), (22, 23, 27, 26), (26, 27, 25, 24), (24, 25, 21, 20), (22, 26, 24, 20), (27, 23, 21, 25)])
_uv = me_006.uv_layers.new(name='UVMap')
_uv.uv.foreach_set('vector', [0.4348, 0.1719, 0.4335, 0.1959, 0.4476, 0.1959, 0.4463, 0.1719, 0.4463, 0.1719, 0.4476, 0.1959, 0.4476, 0.1959, 0.4463, 0.1719, 0.4463, 0.1719, 0.4476, 0.1959, 0.4335, 0.1959, 0.4348, 0.1719, 0.4348, 0.1719, 0.4335, 0.1959, 0.4335, 0.1959, 0.4348, 0.1719, 0.4463, 0.1719, 0.4463, 0.1719, 0.4348, 0.1719, 0.4348, 0.1719, 0.4476, 0.1959, 0.4476, 0.1959, 0.4335, 0.1959, 0.4335, 0.1959, 0.4362, 0.1506, 0.4328, 0.1762, 0.4476, 0.1726, 0.4506, 0.1485, 0.4506, 0.1485, 0.4476, 0.1726, 0.4476, 0.1726, 0.4506, 0.1485, 0.4506, 0.1485, 0.4476, 0.1726, 0.4328, 0.1762, 0.4362, 0.1506, 0.3963, 0.1445, 0.3989, 0.1934, 0.3719, 0.1934, 0.3745, 0.1445, 0.4506, 0.1485, 0.4506, 0.1485, 0.4449, 0.1337, 0.4449, 0.1337, 0.4476, 0.1726, 0.4476, 0.1726, 0.4328, 0.1762, 0.4328, 0.1762, 0.4449, 0.1337, 0.4449, 0.1337, 0.4375, 0.1367, 0.4375, 0.1367, 0.4362, 0.1506, 0.4506, 0.1485, 0.4449, 0.1337, 0.4375, 0.1367, 0.4506, 0.1485, 0.4362, 0.1506, 0.4375, 0.1367, 0.4449, 0.1337, 0.4362, 0.1506, 0.4362, 0.1506, 0.4375, 0.1367, 0.4375, 0.1367, 0.4001, 0.1232, 0.4071, 0.1287, 0.4804, 0.1241, 0.4279, 0.1221, 0.4279, 0.1221, 0.4804, 0.1241, 0.4804, 0.1241, 0.4279, 0.1221, 0.4279, 0.1221, 0.4804, 0.1241, 0.4071, 0.1287, 0.4001, 0.1232, 0.4001, 0.1232, 0.4071, 0.1287, 0.4071, 0.1287, 0.4001, 0.1232, 0.4279, 0.1221, 0.4279, 0.1221, 0.4001, 0.1232, 0.4001, 0.1232, 0.4804, 0.1241, 0.4804, 0.1241, 0.4071, 0.1287, 0.4071, 0.1287])
me_006.materials.append(mat_maintex_1)
me_006.use_remesh_fix_poles = True
me_006.use_remesh_preserve_attributes = False
me_006.update()
me_009 = bpy.data.meshes.new('立方体.009')
me_009.from_pydata([(7.432, 0.681, -8.188), (6.995, 0.681, -6.412), (6.337, 0.6097, -10.96), (5.519, 0.681, -9.317), (7.432, 0.876, -8.188), (6.995, 0.876, -6.412), (6.337, 0.9473, -10.96), (5.519, 0.876, -9.317), (5.42, 0.7348, -11.36), (4.761, 0.7348, -11.25), (5.42, 0.8222, -11.36), (4.761, 0.8222, -11.25), (5.685, 0.6097, -12.7), (5.685, 0.9473, -12.7), (4.959, 0.7348, -12.65), (4.959, 0.8222, -12.65), (4.514, 0.6097, -14.82), (4.514, 0.9473, -14.82), (4.163, 0.7348, -13.93), (4.163, 0.8222, -13.93), (3.84, 0.7348, -13.27), (3.674, 0.7348, -12.78), (3.84, 0.8222, -13.27), (3.674, 0.8222, -12.78)], [], [(0, 1, 3, 2), (6, 2, 12, 13), (6, 7, 5, 4), (4, 5, 1, 0), (2, 6, 4, 0), (7, 3, 1, 5), (11, 10, 22, 23), (3, 7, 11, 9), (2, 3, 9, 8), (7, 6, 10, 11), (12, 14, 18, 16), (8, 10, 15, 14), (2, 8, 14, 12), (10, 6, 13, 15), (17, 16, 18, 19), (13, 12, 16, 17), (15, 13, 17, 19), (14, 15, 19, 18), (20, 21, 23, 22), (10, 8, 20, 22), (9, 11, 23, 21), (8, 9, 21, 20)])
_uv = me_009.uv_layers.new(name='UVMap')
_uv.uv.foreach_set('vector', [0.3239, 0.1915, 0.3367, 0.1833, 0.3217, 0.1684, 0.2901, 0.1915, 0.4131, 0.1633, 0.4131, 0.1633, 0.423, 0.1516, 0.423, 0.1516, 0.2901, 0.1915, 0.3217, 0.1684, 0.3367, 0.1833, 0.3239, 0.1915, 0.3239, 0.1915, 0.3367, 0.1833, 0.3367, 0.1833, 0.3239, 0.1915, 0.2901, 0.1915, 0.2901, 0.1915, 0.3239, 0.1915, 0.3239, 0.1915, 0.3217, 0.1684, 0.3217, 0.1684, 0.3367, 0.1833, 0.3367, 0.1833, 0.4126, 0.1193, 0.4078, 0.1166, 0.4254, 0.1061, 0.4253, 0.1103, 0.3599, 0.132, 0.3599, 0.132, 0.3676, 0.1296, 0.3676, 0.1296, 0.3403, 0.1175, 0.3599, 0.132, 0.3676, 0.1296, 0.3438, 0.105, 0.3599, 0.132, 0.3403, 0.1175, 0.3438, 0.105, 0.3676, 0.1296, 0.423, 0.1516, 0.4285, 0.1539, 0.4382, 0.1461, 0.4379, 0.1383, 0.4213, 0.1628, 0.4213, 0.1628, 0.4285, 0.1539, 0.4285, 0.1539, 0.4131, 0.1633, 0.4213, 0.1628, 0.4285, 0.1539, 0.423, 0.1516, 0.4213, 0.1628, 0.4131, 0.1633, 0.423, 0.1516, 0.4285, 0.1539, 0.4379, 0.1383, 0.4379, 0.1383, 0.4382, 0.1461, 0.4382, 0.1461, 0.423, 0.1516, 0.423, 0.1516, 0.4379, 0.1383, 0.4379, 0.1383, 0.4285, 0.1539, 0.423, 0.1516, 0.4379, 0.1383, 0.4382, 0.1461, 0.4285, 0.1539, 0.4285, 0.1539, 0.4382, 0.1461, 0.4382, 0.1461, 0.4254, 0.1061, 0.4253, 0.1103, 0.4253, 0.1103, 0.4254, 0.1061, 0.4078, 0.1166, 0.4078, 0.1166, 0.4254, 0.1061, 0.4254, 0.1061, 0.4126, 0.1193, 0.4126, 0.1193, 0.4253, 0.1103, 0.4253, 0.1103, 0.4078, 0.1166, 0.4126, 0.1193, 0.4253, 0.1103, 0.4254, 0.1061])
me_009.materials.append(mat_maintex_1)
me_009.use_remesh_fix_poles = True
me_009.use_remesh_preserve_attributes = False
me_009.update()
me_010 = bpy.data.meshes.new('立方体.010')
me_010.from_pydata([(2.266, 0.546, 1.712), (2.477, 0.546, -0.4924), (1.803, 0.546, 1.219), (1.607, 0.546, -0.4619), (2.266, 0.2698, 1.712), (2.477, 0.2698, -0.4924), (1.803, 0.2698, 1.219), (1.607, 0.2698, -0.4619), (1.459, 0.8032, -2.176), (1.534, 0.8032, -0.7279), (3.004, 0.8032, -3.042), (2.235, 0.8032, -0.6872), (1.459, 0.01257, -2.176), (1.534, 0.01257, -0.7279), (3.004, 0.01257, -3.042), (2.235, 0.01257, -0.6872), (2.016, 0.4757, -0.09436), (2.048, 0.4757, -0.9707), (1.706, 0.4757, -0.0535), (1.556, 0.4757, -0.8933), (2.016, 0.34, -0.09436), (2.048, 0.34, -0.9707), (1.706, 0.34, -0.0535), (1.556, 0.34, -0.8933)], [], [(0, 1, 3, 2), (2, 3, 7, 6), (6, 7, 5, 4), (4, 5, 1, 0), (2, 6, 4, 0), (7, 3, 1, 5), (8, 9, 11, 10), (10, 11, 15, 14), (14, 15, 13, 12), (12, 13, 9, 8), (10, 14, 12, 8), (15, 11, 9, 13), (16, 17, 19, 18), (18, 19, 23, 22), (22, 23, 21, 20), (20, 21, 17, 16), (18, 22, 20, 16), (23, 19, 17, 21)])
_uv = me_010.uv_layers.new(name='UVMap')
_uv.uv.foreach_set('vector', [0.4189, 0.1988, 0.4228, 0.1584, 0.4068, 0.1589, 0.4104, 0.1898, 0.4104, 0.1898, 0.4068, 0.1589, 0.4068, 0.1589, 0.4104, 0.1898, 0.4104, 0.1898, 0.4068, 0.1589, 0.4228, 0.1584, 0.4189, 0.1988, 0.4189, 0.1988, 0.4228, 0.1584, 0.4228, 0.1584, 0.4189, 0.1988, 0.4104, 0.1898, 0.4104, 0.1898, 0.4189, 0.1988, 0.4189, 0.1988, 0.4068, 0.1589, 0.4068, 0.1589, 0.4228, 0.1584, 0.4228, 0.1584, 0.3951, 0.1999, 0.398, 0.1812, 0.3891, 0.1788, 0.3731, 0.2069, 0.3731, 0.2069, 0.3891, 0.1788, 0.3891, 0.1788, 0.3731, 0.2069, 0.3731, 0.2069, 0.3891, 0.1788, 0.398, 0.1812, 0.3951, 0.1999, 0.3951, 0.1999, 0.398, 0.1812, 0.398, 0.1812, 0.3951, 0.1999, 0.3731, 0.2069, 0.3731, 0.2069, 0.3951, 0.1999, 0.3951, 0.1999, 0.3891, 0.1788, 0.3891, 0.1788, 0.398, 0.1812, 0.398, 0.1812, 0.2401, 0.2441, 0.2374, 0.2552, 0.2439, 0.2555, 0.2442, 0.2444, 0.2442, 0.2444, 0.2439, 0.2555, 0.2439, 0.2555, 0.2442, 0.2444, 0.2442, 0.2444, 0.2439, 0.2555, 0.2374, 0.2552, 0.2401, 0.2441, 0.2401, 0.2441, 0.2374, 0.2552, 0.2374, 0.2552, 0.2401, 0.2441, 0.2442, 0.2444, 0.2442, 0.2444, 0.2401, 0.2441, 0.2401, 0.2441, 0.2439, 0.2555, 0.2439, 0.2555, 0.2374, 0.2552, 0.2374, 0.2552])
me_010.materials.append(mat_maintex_1)
me_010.use_remesh_fix_poles = True
me_010.use_remesh_preserve_attributes = False
me_010.update()
me_007 = bpy.data.meshes.new('立方体.007')
me_007.from_pydata([(0.7563, -0.8971, -8.864), (0.7563, -1.545, -6.746), (0.7563, -0.5424, -8.288), (0.7563, -0.6864, -6.602), (1.033, -0.8971, -8.864), (1.033, -1.545, -6.746), (1.033, -0.5424, -8.288), (1.033, -0.6864, -6.602), (0.4991, -0.8843, -4.893), (0.4991, -0.6684, -6.327), (0.4991, -2.571, -4.353), (0.4991, -1.347, -6.507), (1.29, -0.8843, -4.893), (1.29, -0.6684, -6.327), (1.29, -2.571, -4.353), (1.29, -1.347, -6.507), (0.8265, -1.014, -7.044), (0.8265, -1.22, -6.192), (0.8265, -0.7017, -7.022), (0.8265, -0.723, -6.169), (0.9623, -1.014, -7.044), (0.9623, -1.22, -6.192), (0.9623, -0.7017, -7.022), (0.9623, -0.723, -6.169)], [], [(0, 1, 3, 2), (2, 3, 7, 6), (6, 7, 5, 4), (4, 5, 1, 0), (2, 6, 4, 0), (7, 3, 1, 5), (8, 9, 11, 10), (10, 11, 15, 14), (14, 15, 13, 12), (12, 13, 9, 8), (10, 14, 12, 8), (15, 11, 9, 13), (16, 17, 19, 18), (18, 19, 23, 22), (22, 23, 21, 20), (20, 21, 17, 16), (18, 22, 20, 16), (23, 19, 17, 21)])
_uv = me_007.uv_layers.new(name='UVMap')
_uv.uv.foreach_set('vector', [0.395, 0.1481, 0.3865, 0.1757, 0.3977, 0.1776, 0.3996, 0.1556, 0.3996, 0.1556, 0.3977, 0.1776, 0.3977, 0.1776, 0.3996, 0.1556, 0.3996, 0.1556, 0.3977, 0.1776, 0.3865, 0.1757, 0.395, 0.1481, 0.395, 0.1481, 0.3865, 0.1757, 0.3865, 0.1757, 0.395, 0.1481, 0.3996, 0.1556, 0.3996, 0.1556, 0.395, 0.1481, 0.395, 0.1481, 0.3977, 0.1776, 0.3977, 0.1776, 0.3865, 0.1757, 0.3865, 0.1757, 0.3951, 0.1999, 0.398, 0.1812, 0.3891, 0.1788, 0.3731, 0.2069, 0.3731, 0.2069, 0.3891, 0.1788, 0.3891, 0.1788, 0.3731, 0.2069, 0.3731, 0.2069, 0.3891, 0.1788, 0.398, 0.1812, 0.3951, 0.1999, 0.3951, 0.1999, 0.398, 0.1812, 0.398, 0.1812, 0.3951, 0.1999, 0.3731, 0.2069, 0.3731, 0.2069, 0.3951, 0.1999, 0.3951, 0.1999, 0.3891, 0.1788, 0.3891, 0.1788, 0.398, 0.1812, 0.398, 0.1812, 0.2401, 0.2441, 0.2374, 0.2552, 0.2439, 0.2555, 0.2442, 0.2444, 0.2442, 0.2444, 0.2439, 0.2555, 0.2439, 0.2555, 0.2442, 0.2444, 0.2442, 0.2444, 0.2439, 0.2555, 0.2374, 0.2552, 0.2401, 0.2441, 0.2401, 0.2441, 0.2374, 0.2552, 0.2374, 0.2552, 0.2401, 0.2441, 0.2442, 0.2444, 0.2442, 0.2444, 0.2401, 0.2441, 0.2401, 0.2441, 0.2439, 0.2555, 0.2439, 0.2555, 0.2374, 0.2552, 0.2374, 0.2552])
me_007.materials.append(mat_maintex_1)
me_007.use_remesh_fix_poles = True
me_007.use_remesh_preserve_attributes = False
me_007.update()
me_008 = bpy.data.meshes.new('立方体.008')
me_008.from_pydata([(1.586, -7.742, -7.135), (1.586, -7.922, -5.315), (1.515, -5.787, -9.383), (1.586, -5.563, -7.563), (1.781, -7.742, -7.135), (1.781, -7.922, -5.315), (1.852, -5.787, -9.383), (1.781, -5.563, -7.563), (1.64, -4.79, -9.453), (1.64, -4.204, -9.132), (1.727, -4.79, -9.453), (1.727, -4.204, -9.132), (1.515, -4.593, -10.8), (1.852, -4.593, -10.8), (1.64, -3.923, -10.52), (1.727, -3.923, -10.52), (1.515, -2.782, -12.42), (1.852, -2.782, -12.42), (1.64, -2.746, -11.46), (1.727, -2.746, -11.46), (1.64, -2.663, -10.73), (1.64, -2.669, -10.21), (1.727, -2.663, -10.73), (1.727, -2.669, -10.21)], [], [(0, 1, 3, 2), (6, 2, 12, 13), (6, 7, 5, 4), (4, 5, 1, 0), (2, 6, 4, 0), (7, 3, 1, 5), (11, 10, 22, 23), (3, 7, 11, 9), (2, 3, 9, 8), (7, 6, 10, 11), (12, 14, 18, 16), (8, 10, 15, 14), (2, 8, 14, 12), (10, 6, 13, 15), (17, 16, 18, 19), (13, 12, 16, 17), (15, 13, 17, 19), (14, 15, 19, 18), (20, 21, 23, 22), (10, 8, 20, 22), (9, 11, 23, 21), (8, 9, 21, 20)])
_uv = me_008.uv_layers.new(name='UVMap')
_uv.uv.foreach_set('vector', [0.3239, 0.1915, 0.3367, 0.1833, 0.3217, 0.1684, 0.2901, 0.1915, 0.4131, 0.1633, 0.4131, 0.1633, 0.423, 0.1516, 0.423, 0.1516, 0.2901, 0.1915, 0.3217, 0.1684, 0.3367, 0.1833, 0.3239, 0.1915, 0.3239, 0.1915, 0.3367, 0.1833, 0.3367, 0.1833, 0.3239, 0.1915, 0.2901, 0.1915, 0.2901, 0.1915, 0.3239, 0.1915, 0.3239, 0.1915, 0.3217, 0.1684, 0.3217, 0.1684, 0.3367, 0.1833, 0.3367, 0.1833, 0.4126, 0.1193, 0.4078, 0.1166, 0.4254, 0.1061, 0.4253, 0.1103, 0.3599, 0.132, 0.3599, 0.132, 0.3676, 0.1296, 0.3676, 0.1296, 0.3403, 0.1175, 0.3599, 0.132, 0.3676, 0.1296, 0.3438, 0.105, 0.3599, 0.132, 0.3403, 0.1175, 0.3438, 0.105, 0.3676, 0.1296, 0.423, 0.1516, 0.4285, 0.1539, 0.4382, 0.1461, 0.4379, 0.1383, 0.4213, 0.1628, 0.4213, 0.1628, 0.4285, 0.1539, 0.4285, 0.1539, 0.4131, 0.1633, 0.4213, 0.1628, 0.4285, 0.1539, 0.423, 0.1516, 0.4213, 0.1628, 0.4131, 0.1633, 0.423, 0.1516, 0.4285, 0.1539, 0.4379, 0.1383, 0.4379, 0.1383, 0.4382, 0.1461, 0.4382, 0.1461, 0.423, 0.1516, 0.423, 0.1516, 0.4379, 0.1383, 0.4379, 0.1383, 0.4285, 0.1539, 0.423, 0.1516, 0.4379, 0.1383, 0.4382, 0.1461, 0.4285, 0.1539, 0.4285, 0.1539, 0.4382, 0.1461, 0.4382, 0.1461, 0.4254, 0.1061, 0.4253, 0.1103, 0.4253, 0.1103, 0.4254, 0.1061, 0.4078, 0.1166, 0.4078, 0.1166, 0.4254, 0.1061, 0.4254, 0.1061, 0.4126, 0.1193, 0.4126, 0.1193, 0.4253, 0.1103, 0.4253, 0.1103, 0.4078, 0.1166, 0.4126, 0.1193, 0.4253, 0.1103, 0.4254, 0.1061])
me_008.materials.append(mat_maintex_1)
me_008.use_remesh_fix_poles = True
me_008.use_remesh_preserve_attributes = False
me_008.update()
me_011 = bpy.data.meshes.new('立方体.011')
me_011.from_pydata([(0.4788, -3.72, -9.081), (0.4788, -3.72, -7.747), (0.4788, -0.8774, -8.904), (0.4788, -0.8774, -6.904), (2.479, -3.72, -9.081), (2.479, -3.72, -7.747), (2.479, -0.8774, -8.904), (2.479, -0.8774, -6.904), (0.4788, 1.739, -8.904), (0.4788, 1.783, -7.88), (2.479, 1.739, -8.904), (2.479, 1.783, -7.88)], [], [(0, 1, 3, 2), (3, 7, 11, 9), (6, 7, 5, 4), (4, 5, 1, 0), (2, 6, 4, 0), (7, 3, 1, 5), (8, 9, 11, 10), (2, 3, 9, 8), (7, 6, 10, 11), (6, 2, 8, 10)])
_uv = me_011.uv_layers.new(name='UVMap')
_uv.uv.foreach_set('vector', [0.3822, 0.1464, 0.3822, 0.173, 0.4218, 0.1759, 0.4218, 0.136, 0.4265, 0.148, 0.4265, 0.148, 0.4749, 0.1363, 0.4749, 0.1363, 0.4218, 0.136, 0.4218, 0.1759, 0.3822, 0.173, 0.3822, 0.1464, 0.3822, 0.1464, 0.3822, 0.173, 0.3822, 0.173, 0.3822, 0.1464, 0.4218, 0.136, 0.4218, 0.136, 0.3822, 0.1464, 0.3822, 0.1464, 0.4218, 0.1759, 0.4218, 0.1759, 0.3822, 0.173, 0.3822, 0.173, 0.4741, 0.1158, 0.4749, 0.1363, 0.4749, 0.1363, 0.4741, 0.1158, 0.4358, 0.1003, 0.4265, 0.148, 0.4749, 0.1363, 0.4741, 0.1158, 0.4265, 0.148, 0.4358, 0.1003, 0.4741, 0.1158, 0.4749, 0.1363, 0.4358, 0.1003, 0.4358, 0.1003, 0.4741, 0.1158, 0.4741, 0.1158])
me_011.materials.append(mat_maintex_1)
me_011.use_remesh_fix_poles = True
me_011.use_remesh_preserve_attributes = False
me_011.update()
me_012 = bpy.data.meshes.new('立方体.012')
me_012.from_pydata([(3.281, -0.2602, -0.8609), (3.281, -0.2602, -0.2573), (2.43, 1.443, -0.8609), (2.43, 1.443, 0.8423), (4.133, 1.443, -0.8609), (4.133, 1.443, 0.8423), (2.43, 1.428, -0.9983), (2.43, 1.428, 0.7049), (2.43, 2.745, -0.9983), (2.43, 2.745, 0.7049), (4.133, 1.428, -0.9983), (4.133, 1.428, 0.7049), (4.133, 2.745, -0.9983), (4.133, 2.745, 0.7049), (2.43, 2.755, -0.8609), (2.43, 2.755, 0.8423), (2.43, 4.758, -0.8609), (2.43, 4.758, 0.8423), (4.133, 2.755, -0.8609), (4.133, 2.755, 0.8423), (4.133, 4.758, -0.8609), (4.133, 4.758, 0.8423), (2.43, 6.175, -1.42), (2.43, 6.175, 1.402), (4.133, 6.175, -1.42), (4.133, 6.175, 1.402), (2.43, 8.048, -1.42), (2.915, 7.852, 1.427), (4.133, 8.048, -1.42), (3.648, 7.852, 1.427), (2.43, 9.834, -0.5616), (3.04, 17.9, 0.105), (4.133, 9.834, -0.5616), (3.522, 17.9, 0.105)], [], [(0, 1, 3, 2), (2, 3, 5, 4), (4, 5, 1, 0), (2, 4, 0), (5, 3, 1), (6, 7, 9, 8), (8, 9, 13, 12), (12, 13, 11, 10), (10, 11, 7, 6), (8, 12, 10, 6), (13, 9, 7, 11), (14, 15, 17, 16), (17, 21, 25, 23), (20, 21, 19, 18), (18, 19, 15, 14), (16, 20, 18, 14), (21, 17, 15, 19), (23, 25, 29, 27), (16, 17, 23, 22), (21, 20, 24, 25), (20, 16, 22, 24), (29, 32, 33), (22, 23, 27, 26), (25, 24, 28, 29), (24, 22, 26, 28), (30, 31, 33, 32), (28, 26, 30, 32), (27, 29, 33, 31), (27, 30, 26), (29, 28, 32), (27, 31, 30)])
_uv = me_012.uv_layers.new(name='UVMap')
_uv.uv.foreach_set('vector', [0.2597, 0.3624, 0.2179, 0.3638, 0.1902, 0.4598, 0.26, 0.4605, 0.26, 0.4605, 0.1902, 0.4598, 0.1902, 0.4598, 0.26, 0.4605, 0.26, 0.4605, 0.1902, 0.4598, 0.2179, 0.3638, 0.2597, 0.3624, 0.26, 0.4605, 0.26, 0.4605, 0.2597, 0.3624, 0.1902, 0.4598, 0.1902, 0.4598, 0.2179, 0.3638, 0.3218, 0.1028, 0.247, 0.02977, 0.1905, 0.08765, 0.2653, 0.1607, 0.2653, 0.1607, 0.1905, 0.08765, 0.1905, 0.08765, 0.2653, 0.1607, 0.2653, 0.1607, 0.1905, 0.08765, 0.247, 0.02977, 0.3218, 0.1028, 0.3218, 0.1028, 0.247, 0.02977, 0.247, 0.02977, 0.3218, 0.1028, 0.2653, 0.1607, 0.2653, 0.1607, 0.3218, 0.1028, 0.3218, 0.1028, 0.1905, 0.08765, 0.1905, 0.08765, 0.247, 0.02977, 0.247, 0.02977, 0.3869, 0.1812, 0.3917, 0.1859, 0.3972, 0.1803, 0.3924, 0.1756, 0.3972, 0.1803, 0.3972, 0.1803, 0.4027, 0.1778, 0.4027, 0.1778, 0.3924, 0.1756, 0.3972, 0.1803, 0.3917, 0.1859, 0.3869, 0.1812, 0.3869, 0.1812, 0.3917, 0.1859, 0.3917, 0.1859, 0.3869, 0.1812, 0.3924, 0.1756, 0.3924, 0.1756, 0.3869, 0.1812, 0.3869, 0.1812, 0.3972, 0.1803, 0.3972, 0.1803, 0.3917, 0.1859, 0.3917, 0.1859, 0.1721, 0.2285, 0.1721, 0.2285, 0.2209, 0.1785, 0.2209, 0.1785, 0.3924, 0.1756, 0.3972, 0.1803, 0.4027, 0.1778, 0.3947, 0.17, 0.3972, 0.1803, 0.3924, 0.1756, 0.3947, 0.17, 0.4027, 0.1778, 0.3924, 0.1756, 0.3924, 0.1756, 0.3947, 0.17, 0.3947, 0.17, 0.4549, 0.1195, 0.4367, 0.1358, 0.3653, 0.1221, 0.09663, 0.1549, 0.1721, 0.2285, 0.2209, 0.1785, 0.1455, 0.1048, 0.1721, 0.2285, 0.09663, 0.1549, 0.1455, 0.1048, 0.2209, 0.1785, 0.09663, 0.1549, 0.09663, 0.1549, 0.1455, 0.1048, 0.1455, 0.1048, 0.4367, 0.1358, 0.3653, 0.1221, 0.3653, 0.1221, 0.4367, 0.1358, 0.1455, 0.1048, 0.1455, 0.1048, 0.2151, 0.0795, 0.2151, 0.0795, 0.4549, 0.1195, 0.4549, 0.1195, 0.3653, 0.1221, 0.3653, 0.1221, 0.2209, 0.1785, 0.2151, 0.0795, 0.1455, 0.1048, 0.2209, 0.1785, 0.1455, 0.1048, 0.2151, 0.0795, 0.4549, 0.1195, 0.3653, 0.1221, 0.4367, 0.1358])
me_012.materials.append(mat_maintex_1)
me_012.use_remesh_fix_poles = True
me_012.use_remesh_preserve_attributes = False
me_012.update()
me_013 = bpy.data.meshes.new('立方体.013')
me_013.from_pydata([(1.0, -1.0, -1.0), (1.0, -1.0, 1.0), (1.0, 0.4913, -0.9659), (1.0, 1.0, 1.0), (0.0, 0.4913, -0.9659), (0.0, 1.0, 1.0), (0.0, -1.0, -1.0), (0.0, -1.0, 1.0), (-1.72, -0.6626, 1.098), (-1.72, -0.7494, 2.009), (-1.72, 0.3788, 0.8433), (-1.72, 0.292, 1.754), (3.944, -0.6626, 1.098), (3.944, -0.7494, 2.009), (3.944, 0.3788, 0.8433), (3.944, 0.292, 1.754)], [], [(4, 5, 3, 2), (2, 3, 1, 0), (4, 2, 0, 6), (3, 5, 7, 1), (0, 1, 7, 6), (8, 9, 11, 10), (10, 11, 15, 14), (14, 15, 13, 12), (12, 13, 9, 8), (10, 14, 12, 8), (15, 11, 9, 13)])
_uv = me_013.uv_layers.new(name='UVMap')
_uv.uv.foreach_set('vector', [0.3773, 0.1629, 0.3773, 0.172, 0.3857, 0.172, 0.3857, 0.1629, 0.3857, 0.1629, 0.3857, 0.172, 0.3857, 0.1924, 0.3857, 0.1779, 0.3773, 0.1629, 0.3857, 0.1629, 0.3857, 0.1779, 0.3773, 0.1779, 0.3857, 0.172, 0.3773, 0.172, 0.3773, 0.1924, 0.3857, 0.1924, 0.3857, 0.1779, 0.3857, 0.1924, 0.3773, 0.1924, 0.3773, 0.1779, 0.363, 0.1897, 0.363, 0.1972, 0.363, 0.1847, 0.363, 0.1772, 0.363, 0.1772, 0.363, 0.1847, 0.4102, 0.1847, 0.4102, 0.1772, 0.4102, 0.1772, 0.4102, 0.1847, 0.4102, 0.1972, 0.4102, 0.1897, 0.4102, 0.1897, 0.4102, 0.1972, 0.363, 0.1972, 0.363, 0.1897, 0.363, 0.1772, 0.4102, 0.1772, 0.4102, 0.1897, 0.363, 0.1897, 0.4102, 0.1847, 0.363, 0.1847, 0.363, 0.1972, 0.4102, 0.1972])
me_013.materials.append(mat_maintex_1)
me_013.use_remesh_fix_poles = True
me_013.use_remesh_preserve_attributes = False
me_013.update()
me_015 = bpy.data.meshes.new('立方体.015')
me_015.from_pydata([(3.266, -0.1913, -0.3848), (3.266, 0.8713, 1.252), (3.266, 2.955, -1.084), (3.266, 3.822, -0.8457), (3.635, -0.1913, -0.3848), (3.635, 0.8713, 1.252), (3.635, 2.955, -1.084), (3.635, 3.822, -0.8457)], [], [(0, 1, 3, 2), (2, 3, 7, 6), (6, 7, 5, 4), (4, 5, 1, 0), (2, 6, 4, 0), (7, 3, 1, 5)])
_uv = me_015.uv_layers.new(name='UVMap')
_uv.uv.foreach_set('vector', [0.4421, 0.1583, 0.4434, 0.1203, 0.373, 0.1208, 0.3842, 0.1343, 0.3842, 0.1343, 0.373, 0.1208, 0.373, 0.1208, 0.3842, 0.1343, 0.3842, 0.1343, 0.373, 0.1208, 0.4434, 0.1203, 0.4421, 0.1583, 0.4421, 0.1583, 0.4434, 0.1203, 0.4434, 0.1203, 0.4421, 0.1583, 0.3842, 0.1343, 0.3842, 0.1343, 0.4421, 0.1583, 0.4421, 0.1583, 0.373, 0.1208, 0.373, 0.1208, 0.4434, 0.1203, 0.4434, 0.1203])
me_015.materials.append(mat_maintex_1)
me_015.use_remesh_fix_poles = True
me_015.use_remesh_preserve_attributes = False
me_015.update()
me_016 = bpy.data.meshes.new('立方体.016')
me_016.from_pydata([(0.07054, -2.121, -0.7494), (0.07053, -0.6406, 1.53), (0.07053, 2.262, -1.723), (0.07053, 3.47, -1.392), (0.5844, -2.121, -0.7494), (0.5844, -0.6406, 1.53), (0.5844, 2.262, -1.723), (0.5844, 3.47, -1.392)], [], [(0, 1, 3, 2), (2, 3, 7, 6), (6, 7, 5, 4), (4, 5, 1, 0), (2, 6, 4, 0), (7, 3, 1, 5)])
_uv = me_016.uv_layers.new(name='UVMap')
_uv.uv.foreach_set('vector', [0.4421, 0.1583, 0.4434, 0.1203, 0.373, 0.1208, 0.3842, 0.1343, 0.3842, 0.1343, 0.373, 0.1208, 0.373, 0.1208, 0.3842, 0.1343, 0.3842, 0.1343, 0.373, 0.1208, 0.4434, 0.1203, 0.4421, 0.1583, 0.4421, 0.1583, 0.4434, 0.1203, 0.4434, 0.1203, 0.4421, 0.1583, 0.3842, 0.1343, 0.3842, 0.1343, 0.4421, 0.1583, 0.4421, 0.1583, 0.373, 0.1208, 0.373, 0.1208, 0.4434, 0.1203, 0.4434, 0.1203])
me_016.materials.append(mat_maintex_1)
me_016.use_remesh_fix_poles = True
me_016.use_remesh_preserve_attributes = False
me_016.update()
me_017 = bpy.data.meshes.new('立方体.017')
me_017.from_pydata([(0.9011, -1.199, -0.9011), (0.7427, -1.149, 0.4604), (0.9011, 0.6031, -0.9011), (0.7427, 0.6527, 0.4604), (0.4134, 6.293, -0.4134), (0.2551, 6.343, -0.02723), (0.0, 0.6031, -0.9011), (0.0, 0.6031, 0.9011), (0.0, -1.199, -0.9011), (0.0, -1.199, 0.9011), (0.0, 6.293, -0.4134), (0.0, 6.293, 0.4134)], [], [(7, 3, 5, 11), (2, 3, 1, 0), (6, 2, 0, 8), (10, 11, 5, 4), (3, 2, 4, 5), (2, 6, 10, 4), (3, 7, 9, 1), (0, 1, 9, 8)])
_uv = me_017.uv_layers.new(name='UVMap')
_uv.uv.foreach_set('vector', [0.402, 0.1913, 0.4057, 0.1904, 0.4033, 0.1627, 0.402, 0.1636, 0.4065, 0.1886, 0.4057, 0.1904, 0.4057, 0.199, 0.4065, 0.1971, 0.402, 0.1886, 0.4065, 0.1886, 0.4065, 0.1971, 0.402, 0.1971, 0.402, 0.1623, 0.402, 0.1636, 0.4033, 0.1627, 0.4041, 0.1623, 0.4057, 0.1904, 0.4065, 0.1886, 0.4041, 0.1623, 0.4033, 0.1627, 0.4065, 0.1886, 0.402, 0.1886, 0.402, 0.1623, 0.4041, 0.1623, 0.4057, 0.1904, 0.402, 0.1913, 0.402, 0.1999, 0.4057, 0.199, 0.4065, 0.1971, 0.4057, 0.199, 0.402, 0.1999, 0.402, 0.1971])
me_017.materials.append(mat_maintex_1)
me_017.use_remesh_fix_poles = True
me_017.use_remesh_preserve_attributes = False
me_017.update()
arm_armature = bpy.data.armatures.new('Armature')  # bones are not reproduced

# ---- objects
ob_body = bpy.data.objects.new('Body', me_bodymesh)
ob_head = bpy.data.objects.new('Head', me_head)
ob_leg_l = bpy.data.objects.new('Leg.L', me_legmesh)
ob_arm_l = bpy.data.objects.new('Arm.L', me_armmesh)
ob_armature = bpy.data.objects.new('Armature', arm_armature)
ob_mount = bpy.data.objects.new('mount', me_cube_006)
ob_backhair_long = bpy.data.objects.new('BackHair|long', me_002)
ob_headset = bpy.data.objects.new('Headset', me_014)
ob_fronthair = bpy.data.objects.new('FrontHair', me_cube)
ob_unicorn = bpy.data.objects.new('unicorn', me_x)
ob_unicorn_001 = bpy.data.objects.new('unicorn.001', me_x)
ob_backhair_gold = bpy.data.objects.new('BackHair|gold', me_002)
ob_headset_gold = bpy.data.objects.new('Headset|gold', me_014)
ob_ponytail = bpy.data.objects.new('ponytail', me_001)
ob_body_001 = bpy.data.objects.new('Body.001', me_bodymesh_1)
ob_003 = bpy.data.objects.new('立方体.003', me_003)
ob_body_002 = bpy.data.objects.new('Body.002', me_bodymesh_1)
ob_011 = bpy.data.objects.new('立方体.011', me_003)
ob_004 = bpy.data.objects.new('立方体.004', me_004)
ob_arm_l_001 = bpy.data.objects.new('Arm.L.001', me_armmesh)
ob_012 = bpy.data.objects.new('立方体.012', me_004)
ob_shield = bpy.data.objects.new('shield', me_005)
ob_shield_001 = bpy.data.objects.new('shield.001', me_005)
ob_arm_l_002 = bpy.data.objects.new('Arm.L.002', me_armmesh)
ob_ashi = bpy.data.objects.new('ashi', me_006)
ob_knife_001 = bpy.data.objects.new('knife.001', me_009)
ob_sune_001 = bpy.data.objects.new('sune.001', me_010)
ob_ashi_001 = bpy.data.objects.new('ashi.001', me_006)
ob_sune = bpy.data.objects.new('sune', me_007)
ob_knife = bpy.data.objects.new('knife', me_008)
ob_006 = bpy.data.objects.new('立方体.006', me_011)
ob_leg_l_001 = bpy.data.objects.new('Leg.L.001', me_legmesh)
ob_knife_002 = bpy.data.objects.new('knife.002', me_008)
ob_sune_002 = bpy.data.objects.new('sune.002', me_007)
ob_007 = bpy.data.objects.new('立方体.007', me_012)
ob_kibu = bpy.data.objects.new('kibu', me_013)
ob_wing = bpy.data.objects.new('wing', me_015)
ob_kibu_001 = bpy.data.objects.new('kibu.001', me_013)
ob_010 = bpy.data.objects.new('立方体.010', me_012)
ob_shield_002 = bpy.data.objects.new('shield.002', me_005)
ob_wing_001 = bpy.data.objects.new('wing.001', me_016)
ob_shield_003 = bpy.data.objects.new('shield.003', me_005)
ob_wing_002 = bpy.data.objects.new('wing.002', me_016)
ob_005 = bpy.data.objects.new('立方体.005', me_017)
ob_shield_004 = bpy.data.objects.new('shield.004', me_005)
ob_shield_005 = bpy.data.objects.new('shield.005', me_005)
ob_wing_003 = bpy.data.objects.new('wing.003', me_016)
ob_wing_004 = bpy.data.objects.new('wing.004', me_016)
ob_002 = bpy.data.objects.new('立方体.002', me_012)
ob_008 = bpy.data.objects.new('立方体.008', me_017)

# ---- transforms, parenting, visibility, modifiers, constraints
ob_body.parent = ob_armature
ob_body.location = (0.0, 0.0, 0.0)
ob_body.lock_rotations_4d = False
ob_body.empty_display_type = 'ARROWS'
ob_body.lineart.crease_threshold = 0.0
ob_body.material_slots[0].link = 'OBJECT'; ob_body.material_slots[0].material = mat_maintex
_vg = ob_body.vertex_groups.new(name='Hip')
_vg = ob_body.vertex_groups.new(name='Arm1.L')
_vg = ob_body.vertex_groups.new(name='Body')
_vg = ob_body.vertex_groups.new(name='Leg1.L')
_vg = ob_body.vertex_groups.new(name='Arm1.R')
_vg = ob_body.vertex_groups.new(name='Leg1.R')
_vg = ob_body.vertex_groups.new(name='Head')
_m = ob_body.modifiers.new('Mirror', 'MIRROR')
_m = ob_body.modifiers.new('Armature', 'ARMATURE')
_m.object = ob_armature
ob_head.parent = ob_armature
ob_head.location = (0.0, 2.954e-08, 0.9189)
ob_head.lineart.crease_threshold = 0.0
ob_head.material_slots[0].link = 'OBJECT'; ob_head.material_slots[0].material = mat_maintex
_vg = ob_head.vertex_groups.new(name='Hip')
_vg = ob_head.vertex_groups.new(name='Head')
_vg = ob_head.vertex_groups.new(name='Arm1.L')
_vg = ob_head.vertex_groups.new(name='Arm2.L')
_vg = ob_head.vertex_groups.new(name='Hand.L')
_vg = ob_head.vertex_groups.new(name='Body')
_vg = ob_head.vertex_groups.new(name='Leg1.L')
_vg = ob_head.vertex_groups.new(name='Leg2.L')
_vg = ob_head.vertex_groups.new(name='Foot.L')
_vg = ob_head.vertex_groups.new(name='Leg1.R')
_vg = ob_head.vertex_groups.new(name='Leg2.R')
_vg = ob_head.vertex_groups.new(name='Foot.R')
_vg = ob_head.vertex_groups.new(name='Rear')
_vg = ob_head.vertex_groups.new(name='Arm1.R')
_vg = ob_head.vertex_groups.new(name='Arm2.R')
_vg = ob_head.vertex_groups.new(name='Hand.R')
_m = ob_head.modifiers.new('Mirror', 'MIRROR')
_m = ob_head.modifiers.new('Armature', 'ARMATURE')
_m.object = ob_armature
ob_leg_l.parent = ob_armature
ob_leg_l.location = (0.0, 0.0, 0.0)
ob_leg_l.lineart.crease_threshold = 0.0
ob_leg_l.material_slots[0].link = 'OBJECT'; ob_leg_l.material_slots[0].material = mat_maintex_1
_vg = ob_leg_l.vertex_groups.new(name='Leg1.L')
_vg = ob_leg_l.vertex_groups.new(name='Leg2.L')
_vg = ob_leg_l.vertex_groups.new(name='Foot.L')
_vg = ob_leg_l.vertex_groups.new(name='Leg1.R')
_vg = ob_leg_l.vertex_groups.new(name='Leg2.R')
_vg = ob_leg_l.vertex_groups.new(name='Foot.R')
_m = ob_leg_l.modifiers.new('Mirror', 'MIRROR')
_m = ob_leg_l.modifiers.new('Armature', 'ARMATURE')
_m.object = ob_armature
ob_arm_l.parent = ob_armature
ob_arm_l.location = (0.0, 0.0, 0.0)
ob_arm_l.lineart.crease_threshold = 0.0
ob_arm_l.material_slots[0].link = 'OBJECT'; ob_arm_l.material_slots[0].material = mat_maintex
_vg = ob_arm_l.vertex_groups.new(name='Arm1.L')
_vg = ob_arm_l.vertex_groups.new(name='Arm2.L')
_vg = ob_arm_l.vertex_groups.new(name='Hand.L')
_vg = ob_arm_l.vertex_groups.new(name='Arm1.R')
_vg = ob_arm_l.vertex_groups.new(name='Arm2.R')
_vg = ob_arm_l.vertex_groups.new(name='Hand.R')
_m = ob_arm_l.modifiers.new('Mirror', 'MIRROR')
_m = ob_arm_l.modifiers.new('Armature', 'ARMATURE')
_m.object = ob_armature
ob_armature.location = (0.0, 0.0, 0.0)
ob_armature.lineart.crease_threshold = 0.0
ob_mount.location = (8.625e-33, 0.1749, 3.884e-17)
ob_mount.lineart.crease_threshold = 0.0
ob_mount.material_slots[0].link = 'OBJECT'; ob_mount.material_slots[0].material = mat_maintex
_vg = ob_mount.vertex_groups.new(name='Rear')
_m = ob_mount.modifiers.new('Mirror', 'MIRROR')
_m = ob_mount.modifiers.new('Armature', 'ARMATURE')
_m.object = ob_armature
ob_backhair_long.parent = ob_armature
ob_backhair_long.location = (-9.651e-17, -0.2115, -0.278)
ob_backhair_long.rotation_euler = (-1.566, -3.665e-15, 4.091e-15)
ob_backhair_long.scale = (0.1599, 0.1599, 0.1599)
ob_backhair_long.material_slots[0].link = 'OBJECT'; ob_backhair_long.material_slots[0].material = mat_maintex_1
_m = ob_backhair_long.modifiers.new('ミラー', 'MIRROR')
ob_headset.parent = ob_armature
ob_headset.location = (0.0, -0.1327, -0.01755)
ob_headset.rotation_euler = (-1.565, 0.0, 0.0)
ob_headset.scale = (0.1318, 0.04115, 0.1318)
_vg = ob_headset.vertex_groups.new(name='Head')
_m = ob_headset.modifiers.new('ミラー', 'MIRROR')
ob_fronthair.parent = ob_armature
ob_fronthair.location = (1.188e-15, -0.2299, 0.04348)
ob_fronthair.rotation_euler = (-1.571, -3.664e-15, 4.108e-15)
ob_fronthair.scale = (0.13, 0.13, 0.13)
_m = ob_fronthair.modifiers.new('Mirror', 'MIRROR')
ob_unicorn.location = (0.0, 0.0, 1.12)
ob_unicorn.scale = (0.2129, 0.2129, 0.07207)
_vg = ob_unicorn.vertex_groups.new(name='Head')
_vg.add([0, 1, 2, 3, 4, 5, 6, 7, 8, 9, 10, 11, 12, 13, 14, 15, 16, 17, 18, 19, 20, 21, 22, 23, 24, 25, 26, 27, 28, 29, 30, 31, 32, 33, 34, 35, 36, 37, 38, 39, 40, 41, 42, 43, 44, 45, 46, 47, 48, 49, 50, 51, 52], 1.0, 'REPLACE')
_m = ob_unicorn.modifiers.new('ミラー', 'MIRROR')
_m = ob_unicorn.modifiers.new('アーマチュア', 'ARMATURE')
_m.object = ob_armature
ob_unicorn_001.location = (0.0, 0.0, 1.12)
ob_unicorn_001.scale = (0.2129, 0.2129, 0.07207)
ob_unicorn_001.material_slots[0].link = 'OBJECT'; ob_unicorn_001.material_slots[0].material = mat_gold
_vg = ob_unicorn_001.vertex_groups.new(name='Head')
_vg.add([0, 1, 2, 3, 4, 5, 6, 7, 8, 9, 10, 11, 12, 13, 14, 15, 16, 17, 18, 19, 20, 21, 22, 23, 24, 25, 26, 27, 28, 29, 30, 31, 32, 33, 34, 35, 36, 37, 38, 39, 40, 41, 42, 43, 44, 45, 46, 47, 48, 49, 50, 51, 52], 1.0, 'REPLACE')
_m = ob_unicorn_001.modifiers.new('ミラー', 'MIRROR')
_m = ob_unicorn_001.modifiers.new('アーマチュア', 'ARMATURE')
_m.object = ob_armature
ob_backhair_gold.parent = ob_armature
ob_backhair_gold.location = (-9.651e-17, -0.2115, -0.278)
ob_backhair_gold.rotation_euler = (-1.566, -3.665e-15, 4.091e-15)
ob_backhair_gold.scale = (0.1599, 0.1599, 0.1599)
ob_backhair_gold.material_slots[0].link = 'OBJECT'; ob_backhair_gold.material_slots[0].material = mat_gold
_m = ob_backhair_gold.modifiers.new('ミラー', 'MIRROR')
ob_headset_gold.parent = ob_armature
ob_headset_gold.location = (0.0, -0.1327, -0.01755)
ob_headset_gold.rotation_euler = (-1.565, 0.0, 0.0)
ob_headset_gold.scale = (0.1318, 0.04115, 0.1318)
ob_headset_gold.material_slots[0].link = 'OBJECT'; ob_headset_gold.material_slots[0].material = mat_gold
_vg = ob_headset_gold.vertex_groups.new(name='Head')
_m = ob_headset_gold.modifiers.new('ミラー', 'MIRROR')
ob_ponytail.location = (1.961e-16, 0.4856, 0.8833)
ob_ponytail.scale = (0.2878, 0.2878, 0.2878)
_vg = ob_ponytail.vertex_groups.new(name='Head')
_vg.add([0, 1, 2, 3, 4, 5, 6, 7, 8, 9, 10, 11, 12, 13, 14], 1.0, 'REPLACE')
_m = ob_ponytail.modifiers.new('ミラー', 'MIRROR')
_m = ob_ponytail.modifiers.new('アーマチュア', 'ARMATURE')
_m.object = ob_armature
ob_body_001.location = (0.0, 0.0, 0.0)
ob_body_001.lock_rotations_4d = False
ob_body_001.empty_display_type = 'ARROWS'
ob_body_001.lineart.crease_threshold = 0.0
ob_body_001.material_slots[0].link = 'OBJECT'; ob_body_001.material_slots[0].material = mat_maintex_1
_vg = ob_body_001.vertex_groups.new(name='Hip')
_vg.add([0, 2, 7, 8, 17, 18, 24, 25, 28, 29], 1.0, 'REPLACE')
_vg = ob_body_001.vertex_groups.new(name='Arm1.L')
for _i, _w in zip([1, 3, 4, 5, 8, 9, 10, 11, 12, 13, 14, 15, 16, 19, 20, 22, 24, 25, 26, 27, 28], [0.04808, 0.003349, 0.00183, 0.002019, 0.0, 0.08511, 0.03583, 0.01647, 1.0, 1.0, 1.0, 1.0, 0.08931, 1.216e-05, 0.07866, 0.0, 0.0, 0.0, 0.01828, 3.457e-06, 0.0]): _vg.add([_i], _w, 'REPLACE')
_vg = ob_body_001.vertex_groups.new(name='Body')
for _i, _w in zip([1, 3, 4, 9, 10, 11, 16, 18, 19, 20, 21, 26, 27, 30, 31, 32, 33, 34, 35, 36, 37], [1.0, 1.0, 1.0, 1.0, 1.0, 1.0, 1.0, 1.0, 1.0, 1.0, 1.0, 1.0, 1.0, 0.0, 0.0, 0.0, 0.0, 0.0, 0.0, 0.0, 0.0]): _vg.add([_i], _w, 'REPLACE')
_vg = ob_body_001.vertex_groups.new(name='Leg1.L')
for _i, _w in zip([0, 2, 7, 8, 18, 24, 28, 29, 30, 31, 32, 33, 34, 35, 36, 37], [0.0, 0.0, 0.0, 0.0, 0.0, 0.0, 0.0, 0.0, 1.0, 1.0, 1.0, 1.0, 1.0, 1.0, 1.0, 1.0]): _vg.add([_i], _w, 'REPLACE')
_vg = ob_body_001.vertex_groups.new(name='Arm1.R')
_vg = ob_body_001.vertex_groups.new(name='Leg1.R')
_vg = ob_body_001.vertex_groups.new(name='Head')
_vg.add([5, 6, 22, 23], 1.0, 'REPLACE')
_m = ob_body_001.modifiers.new('Mirror', 'MIRROR')
_m = ob_body_001.modifiers.new('Armature', 'ARMATURE')
ob_003.location = (8.303e-17, -0.1521, 0.3739)
ob_003.scale = (0.1021, 0.1021, 0.1021)
_vg = ob_003.vertex_groups.new(name='Body')
_vg.add([0, 1, 2, 3, 4, 5, 6, 7, 8, 9, 10, 11, 12, 13, 14, 15, 16, 17, 18, 19, 20, 21, 22, 23], 1.0, 'REPLACE')
_m = ob_003.modifiers.new('ミラー', 'MIRROR')
_m = ob_003.modifiers.new('アーマチュア', 'ARMATURE')
ob_body_002.location = (0.0, 0.0, 0.0)
ob_body_002.lock_rotations_4d = False
ob_body_002.empty_display_type = 'ARROWS'
ob_body_002.lineart.crease_threshold = 0.0
ob_body_002.material_slots[0].link = 'OBJECT'; ob_body_002.material_slots[0].material = mat_gold
_vg = ob_body_002.vertex_groups.new(name='Hip')
_vg.add([0, 2, 7, 8, 17, 18, 24, 25, 28, 29], 1.0, 'REPLACE')
_vg = ob_body_002.vertex_groups.new(name='Arm1.L')
for _i, _w in zip([1, 3, 4, 5, 8, 9, 10, 11, 12, 13, 14, 15, 16, 19, 20, 22, 24, 25, 26, 27, 28], [0.04808, 0.003349, 0.00183, 0.002019, 0.0, 0.08511, 0.03583, 0.01647, 1.0, 1.0, 1.0, 1.0, 0.08931, 1.216e-05, 0.07866, 0.0, 0.0, 0.0, 0.01828, 3.457e-06, 0.0]): _vg.add([_i], _w, 'REPLACE')
_vg = ob_body_002.vertex_groups.new(name='Body')
for _i, _w in zip([1, 3, 4, 9, 10, 11, 16, 18, 19, 20, 21, 26, 27, 30, 31, 32, 33, 34, 35, 36, 37], [1.0, 1.0, 1.0, 1.0, 1.0, 1.0, 1.0, 1.0, 1.0, 1.0, 1.0, 1.0, 1.0, 0.0, 0.0, 0.0, 0.0, 0.0, 0.0, 0.0, 0.0]): _vg.add([_i], _w, 'REPLACE')
_vg = ob_body_002.vertex_groups.new(name='Leg1.L')
for _i, _w in zip([0, 2, 7, 8, 18, 24, 28, 29, 30, 31, 32, 33, 34, 35, 36, 37], [0.0, 0.0, 0.0, 0.0, 0.0, 0.0, 0.0, 0.0, 1.0, 1.0, 1.0, 1.0, 1.0, 1.0, 1.0, 1.0]): _vg.add([_i], _w, 'REPLACE')
_vg = ob_body_002.vertex_groups.new(name='Arm1.R')
_vg = ob_body_002.vertex_groups.new(name='Leg1.R')
_vg = ob_body_002.vertex_groups.new(name='Head')
_vg.add([5, 6, 22, 23], 1.0, 'REPLACE')
_m = ob_body_002.modifiers.new('Mirror', 'MIRROR')
_m = ob_body_002.modifiers.new('Armature', 'ARMATURE')
ob_011.location = (8.303e-17, -0.1521, 0.3739)
ob_011.scale = (0.1021, 0.1021, 0.1021)
ob_011.material_slots[0].link = 'OBJECT'; ob_011.material_slots[0].material = mat_gold
_vg = ob_011.vertex_groups.new(name='Body')
_vg.add([0, 1, 2, 3, 4, 5, 6, 7, 8, 9, 10, 11, 12, 13, 14, 15, 16, 17, 18, 19, 20, 21, 22, 23], 1.0, 'REPLACE')
_m = ob_011.modifiers.new('ミラー', 'MIRROR')
_m = ob_011.modifiers.new('アーマチュア', 'ARMATURE')
ob_004.location = (0.0, 0.0, 0.0)
ob_004.scale = (0.1655, 0.1655, 0.1655)
_vg = ob_004.vertex_groups.new(name='Arm2.L')
_vg.add([0, 1, 2, 3, 4, 5, 6, 7], 1.0, 'REPLACE')
_vg = ob_004.vertex_groups.new(name='Arm2.R')
_m = ob_004.modifiers.new('ミラー', 'MIRROR')
_m = ob_004.modifiers.new('アーマチュア', 'ARMATURE')
ob_arm_l_001.location = (0.0, 0.0, 0.0)
ob_arm_l_001.lineart.crease_threshold = 0.0
ob_arm_l_001.material_slots[0].link = 'OBJECT'; ob_arm_l_001.material_slots[0].material = mat_maintex
_vg = ob_arm_l_001.vertex_groups.new(name='Arm1.L')
_vg = ob_arm_l_001.vertex_groups.new(name='Arm2.L')
_vg = ob_arm_l_001.vertex_groups.new(name='Hand.L')
_vg = ob_arm_l_001.vertex_groups.new(name='Arm1.R')
_vg = ob_arm_l_001.vertex_groups.new(name='Arm2.R')
_vg = ob_arm_l_001.vertex_groups.new(name='Hand.R')
_m = ob_arm_l_001.modifiers.new('Mirror', 'MIRROR')
_m = ob_arm_l_001.modifiers.new('Armature', 'ARMATURE')
_m.object = ob_armature
ob_012.location = (0.0, 0.0, 0.0)
ob_012.scale = (0.1655, 0.1655, 0.1655)
ob_012.material_slots[0].link = 'OBJECT'; ob_012.material_slots[0].material = mat_gold
_vg = ob_012.vertex_groups.new(name='Arm2.L')
_vg.add([0, 1, 2, 3, 4, 5, 6, 7], 1.0, 'REPLACE')
_vg = ob_012.vertex_groups.new(name='Arm2.R')
_m = ob_012.modifiers.new('ミラー', 'MIRROR')
_m = ob_012.modifiers.new('アーマチュア', 'ARMATURE')
ob_shield.location = (0.9712, -7.182e-08, 0.6505)
ob_shield.scale = (0.07074, 0.07074, 0.07074)
_vg = ob_shield.vertex_groups.new(name='Rear')
_vg.add([0, 1, 2, 3, 4, 5, 6, 7, 8, 9, 10, 11, 12, 13, 14, 15, 16, 17, 18, 19, 20, 21, 22, 23, 24, 25, 26, 27, 28, 29, 30, 31, 32, 33, 34, 35], 1.0, 'REPLACE')
_m = ob_shield.modifiers.new('アーマチュア', 'ARMATURE')
ob_shield_001.location = (0.9712, -7.182e-08, 0.6505)
ob_shield_001.scale = (-0.07074, 0.07074, 0.07074)
_vg = ob_shield_001.vertex_groups.new(name='Rear')
_vg.add([0, 1, 2, 3, 4, 5, 6, 7, 8, 9, 10, 11, 12, 13, 14, 15, 16, 17, 18, 19, 20, 21, 22, 23, 24, 25, 26, 27, 28, 29, 30, 31, 32, 33, 34, 35], 1.0, 'REPLACE')
_m = ob_shield_001.modifiers.new('アーマチュア', 'ARMATURE')
ob_arm_l_002.location = (0.0, 0.0, 0.0)
ob_arm_l_002.lineart.crease_threshold = 0.0
ob_arm_l_002.material_slots[0].link = 'OBJECT'; ob_arm_l_002.material_slots[0].material = mat_gold
_vg = ob_arm_l_002.vertex_groups.new(name='Arm1.L')
_vg = ob_arm_l_002.vertex_groups.new(name='Arm2.L')
_vg = ob_arm_l_002.vertex_groups.new(name='Hand.L')
_vg = ob_arm_l_002.vertex_groups.new(name='Arm1.R')
_vg = ob_arm_l_002.vertex_groups.new(name='Arm2.R')
_vg = ob_arm_l_002.vertex_groups.new(name='Hand.R')
_m = ob_arm_l_002.modifiers.new('Mirror', 'MIRROR')
_m = ob_arm_l_002.modifiers.new('Armature', 'ARMATURE')
_m.object = ob_armature
ob_ashi.location = (0.0, 0.0, 0.0)
ob_ashi.scale = (0.1761, 0.1761, 0.1761)
_vg = ob_ashi.vertex_groups.new(name='Leg1.L')
_vg.add([0, 1, 2, 3, 4, 5, 6, 7], 1.0, 'REPLACE')
_vg = ob_ashi.vertex_groups.new(name='Leg2.L')
_vg.add([8, 9, 10, 11, 12, 13, 14, 15, 16, 17, 18, 19], 1.0, 'REPLACE')
_vg = ob_ashi.vertex_groups.new(name='Leg1.R')
_vg = ob_ashi.vertex_groups.new(name='Leg2.R')
_vg = ob_ashi.vertex_groups.new(name='Foot.R')
_vg = ob_ashi.vertex_groups.new(name='Foot.L')
_vg.add([20, 21, 22, 23, 24, 25, 26, 27], 1.0, 'REPLACE')
_m = ob_ashi.modifiers.new('ミラー', 'MIRROR')
_m = ob_ashi.modifiers.new('アーマチュア', 'ARMATURE')
ob_knife_001.location = (0.0, 0.0, 5.96e-08)
ob_knife_001.scale = (0.09792, 0.09792, 0.09792)
_vg = ob_knife_001.vertex_groups.new(name='Leg2.L')
_vg.add([0, 1, 2, 3, 4, 5, 6, 7, 8, 9, 10, 11, 12, 13, 14, 15, 16, 17, 18, 19, 20, 21, 22, 23], 1.0, 'REPLACE')
_vg = ob_knife_001.vertex_groups.new(name='Leg2.R')
_m = ob_knife_001.modifiers.new('ミラー', 'MIRROR')
_m = ob_knife_001.modifiers.new('アーマチュア', 'ARMATURE')
ob_sune_001.location = (0.0, -2.759e-09, -1.081)
ob_sune_001.scale = (0.1761, 0.1761, 0.1761)
_vg = ob_sune_001.vertex_groups.new(name='Leg2.L')
_vg.add([0, 1, 2, 3, 4, 5, 6, 7, 8, 9, 10, 11, 12, 13, 14, 15, 16, 17, 18, 19, 20, 21, 22, 23], 1.0, 'REPLACE')
_vg = ob_sune_001.vertex_groups.new(name='Leg2.R')
_m = ob_sune_001.modifiers.new('ミラー', 'MIRROR')
_m = ob_sune_001.modifiers.new('アーマチュア', 'ARMATURE')
ob_ashi_001.location = (0.0, 0.0, 0.0)
ob_ashi_001.scale = (0.1761, 0.1761, 0.1761)
ob_ashi_001.material_slots[0].link = 'OBJECT'; ob_ashi_001.material_slots[0].material = mat_gold
_vg = ob_ashi_001.vertex_groups.new(name='Leg1.L')
_vg.add([0, 1, 2, 3, 4, 5, 6, 7], 1.0, 'REPLACE')
_vg = ob_ashi_001.vertex_groups.new(name='Leg2.L')
_vg.add([8, 9, 10, 11, 12, 13, 14, 15, 16, 17, 18, 19], 1.0, 'REPLACE')
_vg = ob_ashi_001.vertex_groups.new(name='Leg1.R')
_vg = ob_ashi_001.vertex_groups.new(name='Leg2.R')
_vg = ob_ashi_001.vertex_groups.new(name='Foot.R')
_vg = ob_ashi_001.vertex_groups.new(name='Foot.L')
_vg.add([20, 21, 22, 23, 24, 25, 26, 27], 1.0, 'REPLACE')
_m = ob_ashi_001.modifiers.new('ミラー', 'MIRROR')
_m = ob_ashi_001.modifiers.new('アーマチュア', 'ARMATURE')
ob_sune.location = (0.0, 0.0, 0.0)
ob_sune.scale = (0.1761, 0.1761, 0.1761)
_vg = ob_sune.vertex_groups.new(name='Leg2.L')
_vg.add([0, 1, 2, 3, 4, 5, 6, 7, 8, 9, 10, 11, 12, 13, 14, 15, 16, 17, 18, 19, 20, 21, 22, 23], 1.0, 'REPLACE')
_vg = ob_sune.vertex_groups.new(name='Leg2.R')
_m = ob_sune.modifiers.new('ミラー', 'MIRROR')
_m = ob_sune.modifiers.new('アーマチュア', 'ARMATURE')
ob_knife.location = (0.0, 0.0, 5.96e-08)
ob_knife.scale = (0.09792, 0.09792, 0.09792)
_vg = ob_knife.vertex_groups.new(name='Leg2.L')
_vg.add([0, 1, 2, 3, 4, 5, 6, 7, 8, 9, 10, 11, 12, 13, 14, 15, 16, 17, 18, 19, 20, 21, 22, 23], 1.0, 'REPLACE')
_vg = ob_knife.vertex_groups.new(name='Leg2.R')
_m = ob_knife.modifiers.new('ミラー', 'MIRROR')
_m = ob_knife.modifiers.new('アーマチュア', 'ARMATURE')
ob_006.location = (0.0, 0.0, -1.0)
ob_006.scale = (0.09925, 0.09925, 0.09925)
_vg = ob_006.vertex_groups.new(name='Foot.L')
_vg.add([0, 1, 2, 3, 4, 5, 6, 7, 8, 9, 10, 11], 1.0, 'REPLACE')
_vg = ob_006.vertex_groups.new(name='Foot.R')
_m = ob_006.modifiers.new('ミラー', 'MIRROR')
_m = ob_006.modifiers.new('アーマチュア', 'ARMATURE')
ob_leg_l_001.location = (0.0, 0.0, 0.0)
ob_leg_l_001.lineart.crease_threshold = 0.0
ob_leg_l_001.material_slots[0].link = 'OBJECT'; ob_leg_l_001.material_slots[0].material = mat_maintex
_vg = ob_leg_l_001.vertex_groups.new(name='Leg1.L')
_vg = ob_leg_l_001.vertex_groups.new(name='Leg2.L')
_vg = ob_leg_l_001.vertex_groups.new(name='Foot.L')
_vg = ob_leg_l_001.vertex_groups.new(name='Leg1.R')
_vg = ob_leg_l_001.vertex_groups.new(name='Leg2.R')
_vg = ob_leg_l_001.vertex_groups.new(name='Foot.R')
_m = ob_leg_l_001.modifiers.new('Mirror', 'MIRROR')
_m = ob_leg_l_001.modifiers.new('Armature', 'ARMATURE')
ob_knife_002.location = (0.0, 0.0, 5.96e-08)
ob_knife_002.scale = (0.09792, 0.09792, 0.09792)
ob_knife_002.material_slots[0].link = 'OBJECT'; ob_knife_002.material_slots[0].material = mat_gold
_vg = ob_knife_002.vertex_groups.new(name='Leg2.L')
_vg.add([0, 1, 2, 3, 4, 5, 6, 7, 8, 9, 10, 11, 12, 13, 14, 15, 16, 17, 18, 19, 20, 21, 22, 23], 1.0, 'REPLACE')
_vg = ob_knife_002.vertex_groups.new(name='Leg2.R')
_m = ob_knife_002.modifiers.new('ミラー', 'MIRROR')
_m = ob_knife_002.modifiers.new('アーマチュア', 'ARMATURE')
ob_sune_002.location = (0.0, 0.0, 0.0)
ob_sune_002.scale = (0.1761, 0.1761, 0.1761)
ob_sune_002.material_slots[0].link = 'OBJECT'; ob_sune_002.material_slots[0].material = mat_gold
_vg = ob_sune_002.vertex_groups.new(name='Leg2.L')
_vg.add([0, 1, 2, 3, 4, 5, 6, 7, 8, 9, 10, 11, 12, 13, 14, 15, 16, 17, 18, 19, 20, 21, 22, 23], 1.0, 'REPLACE')
_vg = ob_sune_002.vertex_groups.new(name='Leg2.R')
_m = ob_sune_002.modifiers.new('ミラー', 'MIRROR')
_m = ob_sune_002.modifiers.new('アーマチュア', 'ARMATURE')
ob_007.location = (3.089e-17, 0.3342, 0.07689)
ob_007.rotation_euler = (-0.7974, -1.589e-16, 6.693e-17)
ob_007.scale = (0.09094, 0.09094, 0.09094)
_vg = ob_007.vertex_groups.new(name='Rear')
_vg.add([0, 1, 2, 3, 4, 5, 6, 7, 8, 9, 10, 11, 12, 13, 14, 15, 16, 17, 18, 19, 20, 21, 22, 23, 24, 25, 26, 27, 28, 29, 30, 31, 32, 33], 1.0, 'REPLACE')
_m = ob_007.modifiers.new('ミラー', 'MIRROR')
_m = ob_007.modifiers.new('アーマチュア', 'ARMATURE')
ob_kibu.location = (2.09e-16, 0.3994, -0.05859)
ob_kibu.rotation_euler = (-0.5088, -1.432e-16, 5.233e-17)
ob_kibu.scale = (0.08825, 0.2215, 0.08825)
_vg = ob_kibu.vertex_groups.new(name='Rear')
_m = ob_kibu.modifiers.new('ミラー', 'MIRROR')
_m = ob_kibu.modifiers.new('アーマチュア', 'ARMATURE')
ob_wing.location = (1.697e-16, 0.8803, -0.2359)
ob_wing.scale = (0.1093, 0.1093, 0.1093)
_vg = ob_wing.vertex_groups.new(name='Rear')
_vg.add([0, 1, 2, 3, 4, 5, 6, 7], 1.0, 'REPLACE')
_m = ob_wing.modifiers.new('ミラー', 'MIRROR')
_m = ob_wing.modifiers.new('アーマチュア', 'ARMATURE')
ob_kibu_001.parent = ob_armature
ob_kibu_001.location = (1.428e-08, -0.3087, -0.1185)
ob_kibu_001.rotation_euler = (-2.254, -2.766e-07, -2.387e-07)
ob_kibu_001.scale = (0.08825, 0.2215, 0.08825)
ob_kibu_001.material_slots[0].link = 'OBJECT'; ob_kibu_001.material_slots[0].material = mat_gold
_vg = ob_kibu_001.vertex_groups.new(name='Rear')
_m = ob_kibu_001.modifiers.new('ミラー', 'MIRROR')
ob_010.location = (2.385e-17, 0.6321, 0.0452)
ob_010.rotation_euler = (1.321, -4.868e-08, 3.142)
ob_010.scale = (0.09094, 0.09094, 0.09094)
_vg = ob_010.vertex_groups.new(name='Rear')
_vg.add([0, 1, 2, 3, 4, 5, 6, 7, 8, 9, 10, 11, 12, 13, 14, 15, 16, 17, 18, 19, 20, 21, 22, 23, 24, 25, 26, 27, 28, 29, 30, 31, 32, 33], 1.0, 'REPLACE')
_m = ob_010.modifiers.new('ミラー', 'MIRROR')
_m = ob_010.modifiers.new('アーマチュア', 'ARMATURE')
ob_shield_002.location = (-0.3831, 0.258, -0.08895)
ob_shield_002.rotation_euler = (1.571, -0.7538, -1.571)
ob_shield_002.scale = (-0.07074, 0.07074, 0.07074)
_vg = ob_shield_002.vertex_groups.new(name='Rear')
_vg.add([0, 1, 2, 3, 4, 5, 6, 7, 8, 9, 10, 11, 12, 13, 14, 15, 16, 17, 18, 19, 20, 21, 22, 23, 24, 25, 26, 27, 28, 29, 30, 31, 32, 33, 34, 35], 1.0, 'REPLACE')
_m = ob_shield_002.modifiers.new('アーマチュア', 'ARMATURE')
ob_wing_001.location = (-0.4518, 0.4125, -0.08013)
ob_wing_001.rotation_euler = (1.047e-07, -0.9435, 2.389)
ob_wing_001.scale = (-0.1093, 0.1093, 0.1093)
_vg = ob_wing_001.vertex_groups.new(name='Rear')
_vg.add([0, 1, 2, 3, 4, 5, 6, 7], 1.0, 'REPLACE')
_m = ob_wing_001.modifiers.new('アーマチュア', 'ARMATURE')
ob_shield_003.location = (0.3831, 0.258, -0.08895)
ob_shield_003.rotation_euler = (1.571, 0.7538, 1.571)
ob_shield_003.scale = (0.07074, 0.07074, 0.07074)
_vg = ob_shield_003.vertex_groups.new(name='Rear')
_vg.add([0, 1, 2, 3, 4, 5, 6, 7, 8, 9, 10, 11, 12, 13, 14, 15, 16, 17, 18, 19, 20, 21, 22, 23, 24, 25, 26, 27, 28, 29, 30, 31, 32, 33, 34, 35], 1.0, 'REPLACE')
_m = ob_shield_003.modifiers.new('アーマチュア', 'ARMATURE')
ob_wing_002.location = (0.4518, 0.4125, -0.08013)
ob_wing_002.rotation_euler = (1.041e-07, 0.9435, -2.389)
ob_wing_002.scale = (-0.1093, 0.1093, 0.1093)
_vg = ob_wing_002.vertex_groups.new(name='Rear')
_vg.add([0, 1, 2, 3, 4, 5, 6, 7], 1.0, 'REPLACE')
_m = ob_wing_002.modifiers.new('アーマチュア', 'ARMATURE')
ob_005.location = (2.824e-16, 0.5766, 0.272)
ob_005.rotation_euler = (-1.256, -2.111e-16, 1.533e-16)
ob_005.scale = (0.1199, 0.1199, 0.1199)
_vg = ob_005.vertex_groups.new(name='Rear')
_vg.add([0, 1, 2, 3, 4, 5, 6, 7, 8, 9, 10, 11], 1.0, 'REPLACE')
_m = ob_005.modifiers.new('ミラー', 'MIRROR')
_m = ob_005.modifiers.new('アーマチュア', 'ARMATURE')
ob_shield_004.parent = ob_kibu_001
ob_shield_004.matrix_parent_inverse = Matrix(((11.33, 5.93e-16, 1.623e-15, -2.511e-15), (1.086e-16, 3.943, -2.199, -1.704), (-1.706e-15, 5.52, 9.896, -1.625), (-0.0, -0.0, -0.0, 1.0)))
ob_shield_004.location = (-0.3831, 0.258, -0.08895)
ob_shield_004.rotation_euler = (1.571, -0.7538, -1.571)
ob_shield_004.scale = (-0.07074, 0.07074, 0.07074)
ob_shield_004.material_slots[0].link = 'OBJECT'; ob_shield_004.material_slots[0].material = mat_gold
_vg = ob_shield_004.vertex_groups.new(name='Rear')
ob_shield_005.parent = ob_kibu_001
ob_shield_005.matrix_parent_inverse = Matrix(((11.33, 5.93e-16, 1.623e-15, -2.511e-15), (1.086e-16, 3.943, -2.199, -1.704), (-1.706e-15, 5.52, 9.896, -1.625), (-0.0, -0.0, -0.0, 1.0)))
ob_shield_005.location = (0.3831, 0.258, -0.08895)
ob_shield_005.rotation_euler = (1.571, 0.7538, 1.571)
ob_shield_005.scale = (0.07074, 0.07074, 0.07074)
ob_shield_005.material_slots[0].link = 'OBJECT'; ob_shield_005.material_slots[0].material = mat_gold
_vg = ob_shield_005.vertex_groups.new(name='Rear')
ob_wing_003.parent = ob_kibu_001
ob_wing_003.matrix_parent_inverse = Matrix(((11.33, 5.93e-16, 1.623e-15, -2.511e-15), (1.086e-16, 3.943, -2.199, -1.704), (-1.706e-15, 5.52, 9.896, -1.625), (-0.0, -0.0, -0.0, 1.0)))
ob_wing_003.location = (-0.4518, 0.4125, -0.08013)
ob_wing_003.rotation_euler = (1.047e-07, -0.9435, 2.389)
ob_wing_003.scale = (-0.1093, 0.1093, 0.1093)
ob_wing_003.material_slots[0].link = 'OBJECT'; ob_wing_003.material_slots[0].material = mat_gold
_vg = ob_wing_003.vertex_groups.new(name='Rear')
ob_wing_004.parent = ob_kibu_001
ob_wing_004.matrix_parent_inverse = Matrix(((11.33, 5.93e-16, 1.623e-15, -2.511e-15), (1.086e-16, 3.943, -2.199, -1.704), (-1.706e-15, 5.52, 9.896, -1.625), (-0.0, -0.0, -0.0, 1.0)))
ob_wing_004.location = (0.4518, 0.4125, -0.08013)
ob_wing_004.rotation_euler = (1.041e-07, 0.9435, -2.389)
ob_wing_004.scale = (-0.1093, 0.1093, 0.1093)
ob_wing_004.material_slots[0].link = 'OBJECT'; ob_wing_004.material_slots[0].material = mat_gold
_vg = ob_wing_004.vertex_groups.new(name='Rear')
_vg.add([0, 1, 2, 3, 4, 5, 6, 7], 1.0, 'REPLACE')
_m = ob_wing_004.modifiers.new('アーマチュア', 'ARMATURE')
ob_002.parent = ob_kibu_001
ob_002.matrix_parent_inverse = Matrix(((11.33, 5.93e-16, 1.623e-15, -2.511e-15), (1.086e-16, 3.943, -2.199, -1.704), (-1.706e-15, 5.52, 9.896, -1.625), (-0.0, -0.0, -0.0, 1.0)))
ob_002.location = (2.385e-17, 0.6321, 0.0452)
ob_002.rotation_euler = (1.321, -4.868e-08, 3.142)
ob_002.scale = (0.09094, 0.09094, 0.09094)
ob_002.material_slots[0].link = 'OBJECT'; ob_002.material_slots[0].material = mat_gold
_vg = ob_002.vertex_groups.new(name='Rear')
_vg.add([0, 1, 2, 3, 4, 5, 6, 7, 8, 9, 10, 11, 12, 13, 14, 15, 16, 17, 18, 19, 20, 21, 22, 23, 24, 25, 26, 27, 28, 29, 30, 31, 32, 33], 1.0, 'REPLACE')
_m = ob_002.modifiers.new('ミラー', 'MIRROR')
_m = ob_002.modifiers.new('アーマチュア', 'ARMATURE')
ob_008.parent = ob_kibu_001
ob_008.matrix_parent_inverse = Matrix(((11.33, 5.93e-16, 1.623e-15, -2.511e-15), (1.086e-16, 3.943, -2.199, -1.704), (-1.706e-15, 5.52, 9.896, -1.625), (-0.0, -0.0, -0.0, 1.0)))
ob_008.location = (2.824e-16, 0.5766, 0.272)
ob_008.rotation_euler = (-1.256, -2.111e-16, 1.533e-16)
ob_008.scale = (0.1199, 0.1199, 0.1199)
ob_008.material_slots[0].link = 'OBJECT'; ob_008.material_slots[0].material = mat_gold
_vg = ob_008.vertex_groups.new(name='Rear')
_vg.add([0, 1, 2, 3, 4, 5, 6, 7, 8, 9, 10, 11], 1.0, 'REPLACE')
_m = ob_008.modifiers.new('ミラー', 'MIRROR')
_m = ob_008.modifiers.new('アーマチュア', 'ARMATURE')

# ---- collection membership
scene.collection.objects.link(ob_body)
scene.collection.objects.link(ob_head)
scene.collection.objects.link(ob_leg_l)
scene.collection.objects.link(ob_arm_l)
scene.collection.objects.link(ob_armature)
scene.collection.objects.link(ob_mount)
col_h1.objects.link(ob_backhair_long)
col_h1.objects.link(ob_headset)
col_h1.objects.link(ob_fronthair)
col_h1.objects.link(ob_head)
col_h66.objects.link(ob_unicorn)
col_h66.objects.link(ob_backhair_long)
col_h66.objects.link(ob_headset)
col_h70.objects.link(ob_headset)
col_h70.objects.link(ob_unicorn)
col_h70.objects.link(ob_backhair_long)
col_h70.objects.link(ob_unicorn_001)
col_h70.objects.link(ob_backhair_gold)
col_h70.objects.link(ob_headset_gold)
col_h74.objects.link(ob_unicorn)
col_h74.objects.link(ob_ponytail)
col_h74.objects.link(ob_headset)
col_h74.objects.link(ob_unicorn_001)
col_h74.objects.link(ob_headset_gold)
col_h78.objects.link(ob_headset)
col_h78.objects.link(ob_unicorn)
col_h78.objects.link(ob_ponytail)
col_h78.objects.link(ob_unicorn_001)
col_h78.objects.link(ob_headset_gold)
col_h82.objects.link(ob_unicorn)
col_h82.objects.link(ob_headset)
col_h82.objects.link(ob_unicorn_001)
col_h82.objects.link(ob_headset_gold)
col_h86.objects.link(ob_headset)
col_h86.objects.link(ob_unicorn)
col_h86.objects.link(ob_unicorn_001)
col_h86.objects.link(ob_headset_gold)
col_h202.objects.link(ob_backhair_gold)
col_h202.objects.link(ob_headset_gold)
col_h202.objects.link(ob_unicorn_001)
col_h206.objects.link(ob_backhair_gold)
col_h206.objects.link(ob_headset_gold)
col_h206.objects.link(ob_unicorn_001)
col_b54.objects.link(ob_body_001)
col_b54.objects.link(ob_003)
col_b142.objects.link(ob_body_002)
col_b142.objects.link(ob_011)
col_a50.objects.link(ob_004)
col_a50.objects.link(ob_arm_l_001)
col_a50.objects.link(ob_012)
col_a54.objects.link(ob_004)
col_a54.objects.link(ob_shield)
col_a54.objects.link(ob_shield_001)
col_a54.objects.link(ob_arm_l_001)
col_a134.objects.link(ob_arm_l_002)
col_a134.objects.link(ob_012)
col_l50.objects.link(ob_ashi)
col_l50.objects.link(ob_knife_001)
col_l50.objects.link(ob_sune_001)
col_l50.objects.link(ob_ashi_001)
col_l46.objects.link(ob_ashi)
col_l46.objects.link(ob_sune)
col_l46.objects.link(ob_knife)
col_l54.objects.link(ob_006)
col_l54.objects.link(ob_leg_l_001)
col_l150.objects.link(ob_ashi_001)
col_l150.objects.link(ob_knife_002)
col_l150.objects.link(ob_sune_002)
col_r70.objects.link(ob_007)
col_r70.objects.link(ob_kibu)
col_r70.objects.link(ob_wing)
col_r70.objects.link(ob_kibu_001)
col_r74.objects.link(ob_010)
col_r74.objects.link(ob_shield_002)
col_r74.objects.link(ob_wing_001)
col_r74.objects.link(ob_kibu)
col_r74.objects.link(ob_shield_003)
col_r74.objects.link(ob_wing_002)
col_r74.objects.link(ob_005)
col_r222.objects.link(ob_kibu_001)
col_r222.objects.link(ob_shield_004)
col_r222.objects.link(ob_shield_005)
col_r222.objects.link(ob_wing_003)
col_r222.objects.link(ob_wing_004)
col_r222.objects.link(ob_002)
col_r222.objects.link(ob_008)
def _layer_coll(name, lc=None):
    lc = lc or bpy.context.view_layer.layer_collection
    for c in lc.children:
        if c.name == name: return c
        r = _layer_coll(name, c)
        if r: return r
_layer_coll('h66').exclude = True
_layer_coll('h70').exclude = True
_layer_coll('h74').exclude = True
_layer_coll('h78').exclude = True
_layer_coll('h82').exclude = True
_layer_coll('h86').exclude = True
_layer_coll('h202').exclude = True
_layer_coll('h206').exclude = True
_layer_coll('b54').exclude = True
_layer_coll('b142').exclude = True
_layer_coll('a50').exclude = True
_layer_coll('a54').exclude = True
_layer_coll('a134').exclude = True
_layer_coll('l50').exclude = True
_layer_coll('l54').exclude = True

# ---- scene / render settings (as saved in the file)
scene.frame_start = 1; scene.frame_end = 120; scene.frame_set(4)
scene.render.engine = 'BLENDER_EEVEE_NEXT'
scene.render.fps = 60
scene.cycles.use_denoising = False
scene.cycles.samples = 128
scene.cycles.sampling_pattern = 'TABULATED_SOBOL'
scene.cycles.use_adaptive_sampling = False
scene.cycles.use_light_tree = False
scene.view_settings.view_transform = 'Filmic'
bpy.context.view_layer.update()

# ---- added for rendering (the .blend has no active camera and no usable light): camera, sun
cam_auto = bpy.data.cameras.new('AutoCamera')
cam_auto.lens = 50.0
cam_auto.sensor_width = 36.0
cam_auto.clip_end = 1000.0
ob_auto_camera = bpy.data.objects.new('AutoCamera', cam_auto)
scene.collection.objects.link(ob_auto_camera)
ob_auto_camera.location = (28.9702, -27.6756, 12.863)
ob_auto_camera.rotation_euler = (1.09748, -7.21219e-08, 0.694738)
scene.camera = ob_auto_camera
light_auto_sun = bpy.data.lights.new('AutoSun', 'SUN')
light_auto_sun.energy = 3.0
light_auto_sun.angle = 0.0523599
ob_auto_sun = bpy.data.objects.new('AutoSun', light_auto_sun)
scene.collection.objects.link(ob_auto_sun)
ob_auto_sun.rotation_euler = (0.872665, 0.174533, 0.523599)
bpy.context.view_layer.update()
